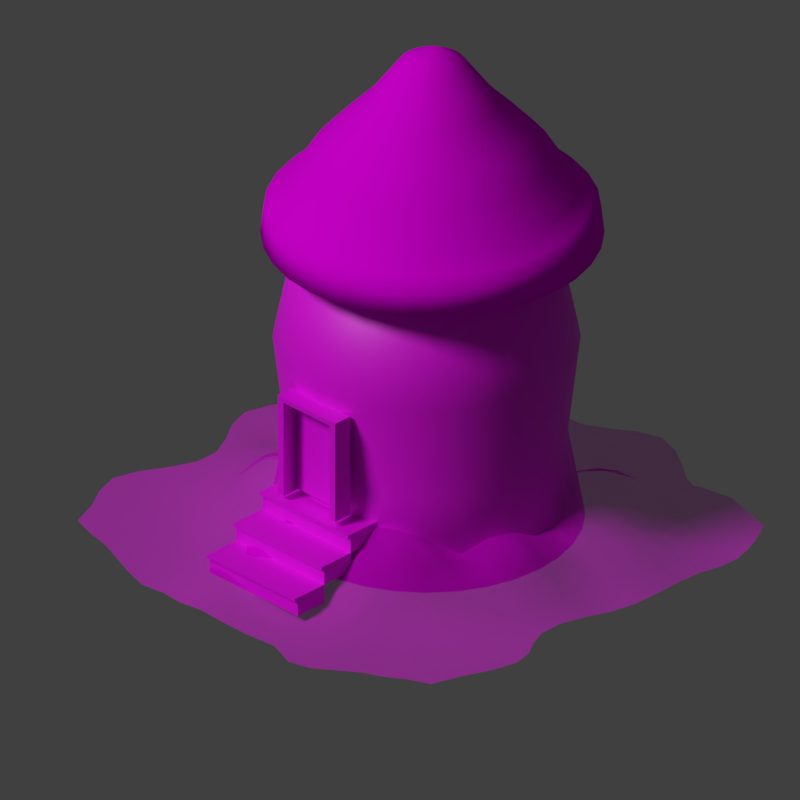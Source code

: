 # Source: granary.blend  (saved by Blender 2.90.8; exported with 4.5.12 LTS)
import bpy
from mathutils import Matrix  # noqa: F401  (used for matrix-valued properties, if any)

bpy.ops.wm.read_factory_settings(use_empty=True)
scene = bpy.context.scene
scene.name = 'Scene'

# ---- collections
col_collection_1 = bpy.data.collections.new('Collection 1'); scene.collection.children.link(col_collection_1)
col_collection_2 = bpy.data.collections.new('Collection 2'); scene.collection.children.link(col_collection_2)
col_collection_3 = bpy.data.collections.new('Collection 3'); scene.collection.children.link(col_collection_3)
col_collection_4 = bpy.data.collections.new('Collection 4'); scene.collection.children.link(col_collection_4)

# ---- images (referenced by path relative to the original .blend; pixels are not part of the script)
import os
ASSET_DIR = os.environ.get("B2B_ASSET_DIR", "")  # directory of the original .blend (textures are referenced by path, not embedded)
HERE = os.path.dirname(os.path.abspath(__file__))  # packed textures are extracted next to this script under _unpacked/

def load_image(name, relpath, width, height, colorspace="sRGB"):
    """Load a texture the original file referenced (path relative to the .blend, or extracted next to this script)."""
    p = next((c for c in (os.path.join(HERE, relpath), os.path.join(ASSET_DIR, relpath)) if relpath and os.path.exists(c)), "")
    if p:
        img = bpy.data.images.load(p, check_existing=True)
        img.name = name
    else:  # same state as the original file: an image datablock whose file is absent (Cycles renders it pink)
        img = bpy.data.images.new(name, width, height)
        img.source = "FILE"
        img.filepath = "//" + (relpath or name)
    img.colorspace_settings.name = colorspace
    return img
img_wood2_png = load_image('wood2.png', 'wood2.png', 1024, 1024, 'sRGB')
img_wood_png = load_image('wood.png', 'wood.png', 1024, 1024, 'sRGB')
img_ground_png = load_image('ground.png', 'ground.png', 1024, 1024, 'sRGB')
img_roof_png = load_image('roof.png', 'roof.png', 1024, 1024, 'sRGB')

# ---- materials (node trees are filled in below, after node groups)
mat_material_003 = bpy.data.materials.new('Material.003')
mat_material_003.use_transparent_shadow = False
mat_material = bpy.data.materials.new('Material')
mat_material.use_transparent_shadow = False
mat_material_004 = bpy.data.materials.new('Material.004')
mat_material_004.surface_render_method = 'BLENDED'
mat_material_004.blend_method = 'BLEND'
mat_material_002 = bpy.data.materials.new('Material.002')
mat_material_002.use_transparent_shadow = False
mat_material_001 = bpy.data.materials.new('Material.001')
mat_material_001.use_transparent_shadow = False

# ---- node groups
ng_auto_smooth = bpy.data.node_groups.new('Auto Smooth', 'GeometryNodeTree')
_s = ng_auto_smooth.interface.new_socket(name='Geometry', in_out='OUTPUT', socket_type='NodeSocketGeometry')
_s = ng_auto_smooth.interface.new_socket(name='Geometry', in_out='INPUT', socket_type='NodeSocketGeometry')
_s = ng_auto_smooth.interface.new_socket(name='Angle', in_out='INPUT', socket_type='NodeSocketFloat')
_s.subtype = 'ANGLE'
_s.min_value = 0.0
_s.max_value = 3.142
ng_auto_smooth.is_modifier = True
_N = ng_auto_smooth.nodes; _L = ng_auto_smooth.links
n0 = _N.new('NodeGroupOutput'); n0.name = 'Group Output'; n0.location = (480, -100)
n1 = _N.new('NodeGroupInput'); n1.name = 'Group Input'; n1.location = (-420, -300)
n2 = _N.new('NodeGroupInput'); n2.name = 'Group Input.001'; n2.location = (-60, -100)
n3 = _N.new('GeometryNodeSetShadeSmooth'); n3.name = 'Set Shade Smooth'; n3.location = (120, -100)
n3.domain = 'EDGE'
n4 = _N.new('GeometryNodeSetShadeSmooth'); n4.name = 'Set Shade Smooth.001'; n4.location = (300, -100)
n5 = _N.new('GeometryNodeInputMeshEdgeAngle'); n5.name = 'Edge Angle'; n5.location = (-420, -220)
n6 = _N.new('GeometryNodeInputEdgeSmooth'); n6.name = 'Is Edge Smooth'; n6.location = (-60, -160)
n7 = _N.new('GeometryNodeInputShadeSmooth'); n7.name = 'Is Face Smooth'; n7.location = (-240, -340)
n8 = _N.new('FunctionNodeBooleanMath'); n8.name = 'Boolean Math'; n8.location = (-60, -220)
n9 = _N.new('FunctionNodeCompare'); n9.name = 'Compare'; n9.location = (-240, -180)
n9.operation = 'LESS_EQUAL'
_L.new(n5.outputs[0], n9.inputs[0])
_L.new(n4.outputs[0], n0.inputs[0])
_L.new(n1.outputs[1], n9.inputs[1])
_L.new(n9.outputs[0], n8.inputs[0])
_L.new(n7.outputs[0], n8.inputs[1])
_L.new(n2.outputs[0], n3.inputs[0])
_L.new(n6.outputs[0], n3.inputs[1])
_L.new(n3.outputs[0], n4.inputs[0])
_L.new(n8.outputs[0], n3.inputs[2])
n0.is_active_output = True

# ---- material node trees
mat_material_003.use_nodes = True; mat_material_003.node_tree.nodes.clear()
_N = mat_material_003.node_tree.nodes; _L = mat_material_003.node_tree.links
n0 = _N.new('ShaderNodeBsdfPrincipled'); n0.name = 'Principled BSDF'; n0.location = (10, 300)
n0.distribution = 'GGX'
n0.subsurface_method = 'BURLEY'
n0.inputs[3].default_value = 1.45
n0.inputs[27].default_value = (0.0, 0.0, 0.0, 1.0)
n0.inputs[28].default_value = 1.0
n1 = _N.new('ShaderNodeOutputMaterial'); n1.name = 'Material Output'; n1.location = (300, 300)
n2 = _N.new('ShaderNodeTexImage'); n2.name = 'Image Texture'; n2.location = (-280, 260)
n2.image = img_wood2_png
_L.new(n0.outputs[0], n1.inputs[0])
_L.new(n2.outputs[0], n0.inputs[0])
n1.is_active_output = True
mat_material.use_nodes = True; mat_material.node_tree.nodes.clear()
_N = mat_material.node_tree.nodes; _L = mat_material.node_tree.links
n0 = _N.new('ShaderNodeBsdfPrincipled'); n0.name = 'Principled BSDF'; n0.location = (10, 300)
n0.distribution = 'GGX'
n0.subsurface_method = 'BURLEY'
n0.inputs[3].default_value = 1.45
n0.inputs[27].default_value = (0.0, 0.0, 0.0, 1.0)
n0.inputs[28].default_value = 1.0
n1 = _N.new('ShaderNodeOutputMaterial'); n1.name = 'Material Output'; n1.location = (300, 300)
n2 = _N.new('ShaderNodeTexImage'); n2.name = 'Image Texture'; n2.location = (-280, 260)
n2.image = img_wood_png
_L.new(n0.outputs[0], n1.inputs[0])
_L.new(n2.outputs[0], n0.inputs[0])
n1.is_active_output = True
mat_material_004.use_nodes = True; mat_material_004.node_tree.nodes.clear()
_N = mat_material_004.node_tree.nodes; _L = mat_material_004.node_tree.links
n0 = _N.new('ShaderNodeBsdfPrincipled'); n0.name = 'Principled BSDF'; n0.location = (10, 300)
n0.distribution = 'GGX'
n0.subsurface_method = 'BURLEY'
n0.inputs[3].default_value = 1.45
n0.inputs[4].default_value = 0.533
n0.inputs[13].default_value = 0.0
n0.inputs[27].default_value = (0.0, 0.0, 0.0, 1.0)
n0.inputs[28].default_value = 1.0
n1 = _N.new('ShaderNodeOutputMaterial'); n1.name = 'Material Output'; n1.location = (300, 300)
n2 = _N.new('ShaderNodeTexImage'); n2.name = 'Image Texture'; n2.location = (-280, 260)
n2.image = img_ground_png
_L.new(n0.outputs[0], n1.inputs[0])
_L.new(n2.outputs[0], n0.inputs[0])
n1.is_active_output = True
mat_material_002.use_nodes = True; mat_material_002.node_tree.nodes.clear()
_N = mat_material_002.node_tree.nodes; _L = mat_material_002.node_tree.links
n0 = _N.new('ShaderNodeBsdfPrincipled'); n0.name = 'Principled BSDF'; n0.location = (10, 300)
n0.distribution = 'GGX'
n0.subsurface_method = 'BURLEY'
n0.inputs[3].default_value = 1.45
n0.inputs[27].default_value = (0.0, 0.0, 0.0, 1.0)
n0.inputs[28].default_value = 1.0
n1 = _N.new('ShaderNodeOutputMaterial'); n1.name = 'Material Output'; n1.location = (300, 300)
n2 = _N.new('ShaderNodeTexImage'); n2.name = 'Image Texture'; n2.location = (-280, 260)
n2.image = img_wood2_png
_L.new(n0.outputs[0], n1.inputs[0])
_L.new(n2.outputs[0], n0.inputs[0])
n1.is_active_output = True
mat_material_001.use_nodes = True; mat_material_001.node_tree.nodes.clear()
_N = mat_material_001.node_tree.nodes; _L = mat_material_001.node_tree.links
n0 = _N.new('ShaderNodeBsdfPrincipled'); n0.name = 'Principled BSDF'; n0.location = (10, 300)
n0.distribution = 'GGX'
n0.subsurface_method = 'BURLEY'
n0.inputs[2].default_value = 0.8869
n0.inputs[3].default_value = 1.45
n0.inputs[13].default_value = 0.01095
n0.inputs[27].default_value = (0.0, 0.0, 0.0, 1.0)
n0.inputs[28].default_value = 1.0
n1 = _N.new('ShaderNodeOutputMaterial'); n1.name = 'Material Output'; n1.location = (300, 300)
n2 = _N.new('ShaderNodeTexImage'); n2.name = 'Image Texture'; n2.location = (-280, 260)
n2.image = img_roof_png
_L.new(n0.outputs[0], n1.inputs[0])
_L.new(n2.outputs[0], n0.inputs[0])
n1.is_active_output = True

# ---- world
world_world = bpy.data.worlds.new('World'); scene.world = world_world
world_world.color = (0.05088, 0.05088, 0.05088)
world_world.use_sun_shadow = False
world_world.sun_shadow_jitter_overblur = 0.0
world_world.cycles.sampling_method = 'MANUAL'

# ---- cameras
cam_camera = bpy.data.cameras.new('Camera')
cam_camera.type = 'ORTHO'
cam_camera.clip_end = 100.0
cam_camera.lens = 35.0
cam_camera.sensor_width = 32.0
cam_camera.sensor_height = 18.0
cam_camera.ortho_scale = 19.01
cam_camera.dof.focus_distance = 0.0
cam_camera.dof.aperture_fstop = 128.0

# ---- lights
light_sun = bpy.data.lights.new('Sun', 'SUN')
light_sun.transmission_factor = 0.0
light_sun.angle = 0.2483
light_sun.energy = 1.5
light_sun.shadow_soft_size = 0.125
light_sun.shadow_cascade_exponent = 0.214
light_sun.shadow_cascade_fade = 0.1892

# ---- meshes
me_stairs = bpy.data.meshes.new('Stairs')
me_stairs.from_pydata([(0.0, 0.0, 0.0), (0.0, 0.0, 0.14), (0.5, 0.0, 0.14), (0.5, 0.0, 0.0), (0.0, 0.03, 0.0), (0.0, 0.03, 0.14), (0.5, 0.03, 0.14), (0.5, 0.03, 0.0), (0.5, 0.3, 0.14), (0.5, 0.3, 0.0), (0.0, -0.03, 0.14), (0.0, 0.3, 0.14), (0.5, -0.03, 0.14), (0.0, -0.03, 0.17), (0.5, -0.03, 0.17), (0.0, 0.3, 0.17), (0.0, 0.3, 0.31), (0.5, 0.3, 0.31), (0.5, 0.3, 0.17), (0.0, 0.33, 0.17), (0.0, 0.33, 0.31), (0.5, 0.33, 0.31), (0.5, 0.33, 0.17), (0.5, 0.6, 0.17), (0.0, 0.27, 0.31), (0.0, 0.6, 0.31), (0.5, 0.6, 0.31), (0.5, 0.27, 0.31), (0.0, 0.27, 0.34), (0.0, 0.6, 0.34), (0.5, 0.6, 0.34), (0.5, 0.27, 0.34), (0.0, 0.6, 0.48), (0.5, 0.6, 0.48), (0.0, 0.63, 0.34), (0.0, 0.63, 0.48), (0.5, 0.63, 0.48), (0.5, 0.63, 0.34), (0.5, 0.9, 0.48), (0.5, 0.9, 0.34), (0.0, 0.57, 0.48), (0.0, 0.9, 0.48), (0.5, 0.57, 0.48), (0.0, 0.57, 0.51), (0.0, 0.9, 0.51), (0.5, 0.9, 0.51), (0.5, 0.57, 0.51)], [], [(0, 3, 2, 1), (4, 5, 6, 7), (0, 4, 7, 3), (1, 2, 6, 5), (0, 1, 5, 4), (3, 7, 6, 2), (7, 6, 8, 9), (10, 11, 8, 12), (13, 14, 18, 15), (10, 12, 14, 13), (11, 15, 18, 8), (12, 8, 18, 14), (15, 18, 17, 16), (19, 20, 21, 22), (15, 19, 22, 18), (16, 17, 21, 20), (15, 16, 20, 19), (18, 22, 21, 17), (22, 21, 26, 23), (24, 25, 26, 27), (28, 31, 30, 29), (24, 27, 31, 28), (25, 29, 30, 26), (27, 26, 30, 31), (29, 30, 33, 32), (34, 35, 36, 37), (29, 34, 37, 30), (32, 33, 36, 35), (29, 32, 35, 34), (30, 37, 36, 33), (37, 39, 38, 36), (40, 41, 38, 42), (43, 46, 45, 44), (40, 42, 46, 43), (41, 44, 45, 38), (42, 38, 45, 46)])
_uv = me_stairs.uv_layers.new(name='UVMap')
_uv.uv.foreach_set('vector', [0.6735, 0.1889, 0.6735, 2.252e-08, 0.7687, 0.0, 0.7687, 0.1889, 0.9592, 0.1889, 0.8639, 0.1889, 0.8639, 2.252e-08, 0.9592, 0.0, 0.3265, 0.5667, 0.3061, 0.5667, 0.3061, 0.3778, 0.3265, 0.3778, 0.2857, 0.5667, 0.2857, 0.3778, 0.3061, 0.3778, 0.3061, 0.5667, 0.5714, 0.4307, 0.5714, 0.3778, 0.5918, 0.3778, 0.5918, 0.4307, 0.5918, 0.3778, 0.6122, 0.3778, 0.6122, 0.4307, 0.5918, 0.4307, 0.1905, 0.4798, 0.09524, 0.4798, 0.09524, 0.3778, 0.1905, 0.3778, 0.2245, 0.3778, 0.0, 0.3778, 2.027e-08, 0.1889, 0.2245, 0.1889, 0.6735, 0.0, 0.6735, 0.1889, 0.449, 0.1889, 0.449, 3.913e-08, 0.9592, 0.3778, 0.9592, 0.1889, 0.9796, 0.1889, 0.9796, 0.3778, 0.4286, 0.5667, 0.4082, 0.5667, 0.4082, 0.3778, 0.4286, 0.3778, 0.4694, 0.5024, 0.4694, 0.3778, 0.4898, 0.3778, 0.4898, 0.5024, 0.6735, 0.3778, 0.6735, 0.1889, 0.7687, 0.1889, 0.7687, 0.3778, 0.9592, 0.3778, 0.8639, 0.3778, 0.8639, 0.1889, 0.9592, 0.1889, 0.4082, 0.5667, 0.3878, 0.5667, 0.3878, 0.3778, 0.4082, 0.3778, 0.3673, 0.5667, 0.3673, 0.3778, 0.3878, 0.3778, 0.3878, 0.5667, 0.551, 0.4307, 0.551, 0.3778, 0.5714, 0.3778, 0.5714, 0.4307, 0.551, 0.4307, 0.5306, 0.4307, 0.5306, 0.3778, 0.551, 0.3778, 0.2857, 0.4798, 0.1905, 0.4798, 0.1905, 0.3778, 0.2857, 0.3778, 0.449, 0.3778, 0.2245, 0.3778, 0.2245, 0.1889, 0.449, 0.1889, 0.2245, 0.0, 0.2245, 0.1889, 8.109e-08, 0.1889, 0.0, 3.913e-08, 0.9796, 0.1889, 0.9796, 0.0, 1.0, 0.0, 1.0, 0.1889, 1.0, 0.3778, 0.9796, 0.3778, 0.9796, 0.1889, 1.0, 0.1889, 0.5102, 0.3778, 0.5102, 0.5024, 0.4898, 0.5024, 0.4898, 0.3778, 0.7687, 0.1889, 0.7687, 4.503e-08, 0.8639, 0.0, 0.8639, 0.1889, 0.8639, 0.3778, 0.7687, 0.3778, 0.7687, 0.1889, 0.8639, 0.1889, 0.3469, 0.5667, 0.3265, 0.5667, 0.3265, 0.3778, 0.3469, 0.3778, 0.3469, 0.5667, 0.3469, 0.3778, 0.3673, 0.3778, 0.3673, 0.5667, 0.5102, 0.4307, 0.5102, 0.3778, 0.5306, 0.3778, 0.5306, 0.4307, 0.09524, 0.3778, 0.09524, 0.3891, 0.0, 0.3891, 0.0, 0.3778, 0.09524, 0.3891, 0.09524, 0.4911, 1.014e-07, 0.4911, 0.0, 0.3891, 0.6735, 0.3778, 0.449, 0.3778, 0.449, 0.1889, 0.6735, 0.1889, 0.449, 0.0, 0.449, 0.1889, 0.2245, 0.1889, 0.2245, 3.913e-08, 0.9592, 0.1889, 0.9592, 0.0, 0.9796, 0.0, 0.9796, 0.1889, 0.449, 0.5667, 0.4286, 0.5667, 0.4286, 0.3778, 0.449, 0.3778, 0.449, 0.5024, 0.449, 0.3778, 0.4694, 0.3778, 0.4694, 0.5024])
me_stairs.materials.append(mat_material_003)
me_stairs.use_remesh_preserve_volume = False
me_stairs.use_remesh_preserve_attributes = False
me_stairs.use_mirror_vertex_groups = False
me_stairs.update()
me_cylinder_001 = bpy.data.meshes.new('Cylinder.001')
me_cylinder_001.from_pydata([(0.0, 1.0, -1.0), (1.602e-08, 0.828, 1.0), (0.1951, 0.9808, -1.0), (0.1615, 0.8121, 1.0), (0.3827, 0.9239, -1.0), (0.3169, 0.7649, 1.0), (0.5556, 0.8315, -1.0), (0.46, 0.6884, 1.0), (0.7071, 0.7071, -1.0), (0.5855, 0.5855, 1.0), (0.8315, 0.5556, -1.0), (0.6884, 0.46, 1.0), (0.9239, 0.3827, -1.0), (0.7649, 0.3169, 1.0), (0.9808, 0.1951, -1.0), (0.8121, 0.1615, 1.0), (1.0, 7.55e-08, -1.0), (0.828, 1.231e-07, 1.0), (0.9808, -0.1951, -1.0), (0.8121, -0.1615, 1.0), (0.9239, -0.3827, -1.0), (0.7649, -0.3169, 1.0), (0.8315, -0.5556, -1.0), (0.6884, -0.46, 1.0), (0.7071, -0.7071, -1.0), (0.5855, -0.5855, 1.0), (0.5556, -0.8315, -1.0), (0.46, -0.6884, 1.0), (0.3827, -0.9239, -1.0), (0.3169, -0.7649, 1.0), (0.1951, -0.9808, -1.0), (0.1615, -0.8121, 1.0), (-3.258e-07, -1.0, -1.0), (-2.538e-07, -0.828, 1.0), (-0.1951, -0.9808, -1.0), (-0.1615, -0.8121, 1.0), (-0.3827, -0.9239, -1.0), (-0.3169, -0.7649, 1.0), (-0.5556, -0.8315, -1.0), (-0.46, -0.6884, 1.0), (-0.7071, -0.7071, -1.0), (-0.5855, -0.5855, 1.0), (-0.8315, -0.5556, -1.0), (-0.6884, -0.46, 1.0), (-0.9239, -0.3827, -1.0), (-0.7649, -0.3168, 1.0), (-0.9808, -0.1951, -1.0), (-0.8121, -0.1615, 1.0), (-1.0, 9.656e-07, -1.0), (-0.828, 8.6e-07, 1.0), (-0.9808, 0.1951, -1.0), (-0.8121, 0.1615, 1.0), (-0.9239, 0.3827, -1.0), (-0.7649, 0.3169, 1.0), (-0.8315, 0.5556, -1.0), (-0.6884, 0.46, 1.0), (-0.7071, 0.7071, -1.0), (-0.5855, 0.5855, 1.0), (-0.5556, 0.8315, -1.0), (-0.46, 0.6884, 1.0), (-0.3827, 0.9239, -1.0), (-0.3168, 0.7649, 1.0), (-0.1951, 0.9808, -1.0), (-0.1615, 0.8121, 1.0), (3.074e-08, 0.8908, -0.3881), (0.1738, 0.8737, -0.3881), (0.3409, 0.823, -0.3881), (0.4949, 0.7407, -0.3881), (0.6299, 0.6299, -0.3881), (0.7407, 0.4949, -0.3881), (0.823, 0.3409, -0.3881), (0.8737, 0.1738, -0.3881), (0.8908, 6.853e-08, -0.3881), (0.8737, -0.1738, -0.3881), (0.823, -0.3409, -0.3881), (0.7407, -0.4949, -0.3881), (0.6299, -0.6299, -0.3881), (0.4949, -0.7407, -0.3881), (0.3409, -0.823, -0.3881), (0.1738, -0.8737, -0.3881), (-2.595e-07, -0.8908, -0.3881), (-0.1738, -0.8737, -0.3881), (-0.3409, -0.823, -0.3881), (-0.4949, -0.7407, -0.3881), (-0.6299, -0.6299, -0.3881), (-0.7407, -0.4949, -0.3881), (-0.823, -0.3409, -0.3881), (-0.8737, -0.1738, -0.3881), (-0.8908, 8.615e-07, -0.3881), (-0.8737, 0.1738, -0.3881), (-0.823, 0.3409, -0.3881), (-0.7407, 0.4949, -0.3881), (-0.6299, 0.6299, -0.3881), (-0.4949, 0.7407, -0.3881), (-0.3409, 0.823, -0.3881), (-0.1738, 0.8737, -0.3881), (7.239e-10, 0.9712, 0.2929), (0.1895, 0.9525, 0.2929), (0.3717, 0.8973, 0.2929), (0.5396, 0.8075, 0.2929), (0.6867, 0.6867, 0.2929), (0.8075, 0.5396, 0.2929), (0.8973, 0.3717, 0.2929), (0.9525, 0.1895, 0.2929), (0.9712, 8.315e-08, 0.2929), (0.9525, -0.1895, 0.2929), (0.8973, -0.3717, 0.2929), (0.8075, -0.5396, 0.2929), (0.6867, -0.6867, 0.2929), (0.5396, -0.8075, 0.2929), (0.3717, -0.8973, 0.2929), (0.1895, -0.9525, 0.2929), (-3.157e-07, -0.9712, 0.2929), (-0.1895, -0.9525, 0.2929), (-0.3717, -0.8973, 0.2929), (-0.5396, -0.8075, 0.2929), (-0.6867, -0.6867, 0.2929), (-0.8075, -0.5396, 0.2929), (-0.8973, -0.3717, 0.2929), (-0.9525, -0.1895, 0.2929), (-0.9712, 9.476e-07, 0.2929), (-0.9525, 0.1895, 0.2929), (-0.8973, 0.3717, 0.2929), (-0.8075, 0.5396, 0.2929), (-0.6867, 0.6867, 0.2929), (-0.5396, 0.8075, 0.2929), (-0.3717, 0.8973, 0.2929), (-0.1895, 0.9525, 0.2929)], [], [(96, 1, 3, 97), (97, 3, 5, 98), (98, 5, 7, 99), (99, 7, 9, 100), (100, 9, 11, 101), (101, 11, 13, 102), (102, 13, 15, 103), (103, 15, 17, 104), (104, 17, 19, 105), (105, 19, 21, 106), (106, 21, 23, 107), (107, 23, 25, 108), (108, 25, 27, 109), (109, 27, 29, 110), (110, 29, 31, 111), (111, 31, 33, 112), (112, 33, 35, 113), (113, 35, 37, 114), (114, 37, 39, 115), (115, 39, 41, 116), (116, 41, 43, 117), (117, 43, 45, 118), (118, 45, 47, 119), (119, 47, 49, 120), (120, 49, 51, 121), (121, 51, 53, 122), (122, 53, 55, 123), (123, 55, 57, 124), (124, 57, 59, 125), (125, 59, 61, 126), (3, 1, 63, 61, 59, 57, 55, 53, 51, 49, 47, 45, 43, 41, 39, 37, 35, 33, 31, 29, 27, 25, 23, 21, 19, 17, 15, 13, 11, 9, 7, 5), (126, 61, 63, 127), (127, 63, 1, 96), (0, 2, 4, 6, 8, 10, 12, 14, 16, 18, 20, 22, 24, 26, 28, 30, 32, 34, 36, 38, 40, 42, 44, 46, 48, 50, 52, 54, 56, 58, 60, 62), (62, 95, 64, 0), (60, 94, 95, 62), (58, 93, 94, 60), (56, 92, 93, 58), (54, 91, 92, 56), (52, 90, 91, 54), (50, 89, 90, 52), (48, 88, 89, 50), (46, 87, 88, 48), (44, 86, 87, 46), (42, 85, 86, 44), (40, 84, 85, 42), (38, 83, 84, 40), (36, 82, 83, 38), (34, 81, 82, 36), (32, 80, 81, 34), (30, 79, 80, 32), (28, 78, 79, 30), (26, 77, 78, 28), (24, 76, 77, 26), (22, 75, 76, 24), (20, 74, 75, 22), (18, 73, 74, 20), (16, 72, 73, 18), (14, 71, 72, 16), (12, 70, 71, 14), (10, 69, 70, 12), (8, 68, 69, 10), (6, 67, 68, 8), (4, 66, 67, 6), (2, 65, 66, 4), (0, 64, 65, 2), (95, 127, 96, 64), (94, 126, 127, 95), (93, 125, 126, 94), (92, 124, 125, 93), (91, 123, 124, 92), (90, 122, 123, 91), (89, 121, 122, 90), (88, 120, 121, 89), (87, 119, 120, 88), (86, 118, 119, 87), (85, 117, 118, 86), (84, 116, 117, 85), (83, 115, 116, 84), (82, 114, 115, 83), (81, 113, 114, 82), (80, 112, 113, 81), (79, 111, 112, 80), (78, 110, 111, 79), (77, 109, 110, 78), (76, 108, 109, 77), (75, 107, 108, 76), (74, 106, 107, 75), (73, 105, 106, 74), (72, 104, 105, 73), (71, 103, 104, 72), (70, 102, 103, 71), (69, 101, 102, 70), (68, 100, 101, 69), (67, 99, 100, 68), (66, 98, 99, 67), (65, 97, 98, 66), (64, 96, 97, 65)])
me_cylinder_001.polygons.foreach_set('use_smooth', [True] * 98)
_uv = me_cylinder_001.uv_layers.new(name='UVMap')
_uv.uv.foreach_set('vector', [0.5, 0.864, 0.5, 1.681, 0.6385, 1.681, 0.6625, 0.864, 0.6625, 0.864, 0.6385, 1.681, 0.7717, 1.681, 0.8188, 0.864, 0.8188, 0.864, 0.7717, 1.681, 0.8945, 1.681, 0.9628, 0.864, 0.9628, 0.864, 0.8945, 1.681, 1.002, 1.681, 1.089, 0.864, 1.089, 0.864, 1.002, 1.681, 0.8945, 1.681, 0.9628, 0.864, 0.9628, 0.864, 0.8945, 1.681, 0.7717, 1.681, 0.8187, 0.864, 0.8187, 0.864, 0.7717, 1.681, 0.6385, 1.681, 0.6625, 0.864, 0.6625, 0.864, 0.6385, 1.681, 0.5, 1.681, 0.5, 0.864, 0.5, 0.864, 0.5, 1.681, 0.3615, 1.681, 0.3375, 0.864, 0.3375, 0.864, 0.3615, 1.681, 0.2283, 1.681, 0.1812, 0.864, 0.1812, 0.864, 0.2283, 1.681, 0.1055, 1.681, 0.03725, 0.864, 0.03725, 0.864, 0.1055, 1.681, -0.002119, 1.681, -0.08897, 0.864, 1.089, 0.864, 1.002, 1.681, 0.8945, 1.681, 0.9628, 0.864, 0.9628, 0.864, 0.8945, 1.681, 0.7717, 1.681, 0.8187, 0.864, 0.8187, 0.864, 0.7717, 1.681, 0.6385, 1.681, 0.6625, 0.864, 0.6625, 0.864, 0.6385, 1.681, 0.5, 1.681, 0.5, 0.864, 0.5, 0.864, 0.5, 1.681, 0.3615, 1.681, 0.3375, 0.864, 0.3375, 0.864, 0.3615, 1.681, 0.2283, 1.681, 0.1812, 0.864, 0.1812, 0.864, 0.2283, 1.681, 0.1055, 1.681, 0.03725, 0.864, 0.03725, 0.864, 0.1055, 1.681, -0.002119, 1.681, -0.08897, 0.864, -0.08897, 0.864, -0.002119, 1.681, 0.1055, 1.681, 0.03725, 0.864, 0.03725, 0.864, 0.1055, 1.681, 0.2283, 1.681, 0.1813, 0.864, 0.1813, 0.864, 0.2283, 1.681, 0.3615, 1.681, 0.3375, 0.864, 0.3375, 0.864, 0.3615, 1.681, 0.5, 1.681, 0.5, 0.864, 0.5, 0.864, 0.5, 1.681, 0.6385, 1.681, 0.6625, 0.864, 0.6625, 0.864, 0.6385, 1.681, 0.7717, 1.681, 0.8188, 0.864, 0.8188, 0.864, 0.7717, 1.681, 0.8945, 1.681, 0.9628, 0.864, 0.9628, 0.864, 0.8945, 1.681, 1.002, 1.681, 1.089, 0.864, -0.08897, 0.864, -0.002119, 1.681, 0.1055, 1.681, 0.03725, 0.864, 0.03725, 0.864, 0.1055, 1.681, 0.2283, 1.681, 0.1813, 0.864, 0.6385, 1.428, 0.5, 1.446, 0.3615, 1.428, 0.2283, 1.373, 0.1055, 1.285, -0.002119, 1.166, -0.09043, 1.021, -0.1561, 0.8558, -0.1965, 0.6764, -0.2101, 0.4898, -0.1965, 0.3033, -0.1561, 0.1239, -0.09043, -0.04145, -0.002119, -0.1864, 0.1055, -0.3053, 0.2283, -0.3937, 0.3615, -0.4481, 0.5, -0.4665, 0.6385, -0.4481, 0.7717, -0.3937, 0.8945, -0.3053, 1.002, -0.1864, 1.09, -0.04145, 1.156, 0.1239, 1.196, 0.3033, 1.21, 0.4898, 1.196, 0.6764, 1.156, 0.8558, 1.09, 1.021, 1.002, 1.166, 0.8945, 1.285, 0.7717, 1.373, 0.1813, 0.864, 0.2283, 1.681, 0.3615, 1.681, 0.3375, 0.864, 0.3375, 0.864, 0.3615, 1.681, 0.5, 1.681, 0.5, 0.864, 0.5, 1.645, 0.6673, 1.623, 0.8282, 1.557, 0.9765, 1.45, 1.106, 1.307, 1.213, 1.131, 1.292, 0.9318, 1.341, 0.7151, 1.358, 0.4898, 1.341, 0.2645, 1.292, 0.04784, 1.213, -0.1518, 1.106, -0.3269, 0.9765, -0.4705, 0.8282, -0.5772, 0.6673, -0.6429, 0.5, -0.6651, 0.3327, -0.6429, 0.1718, -0.5772, 0.02352, -0.4705, -0.1064, -0.3269, -0.2131, -0.1518, -0.2924, 0.04784, -0.3412, 0.2645, -0.3576, 0.4898, -0.3412, 0.7151, -0.2924, 0.9318, -0.2131, 1.131, -0.1064, 1.307, 0.02352, 1.45, 0.1718, 1.557, 0.3327, 1.623, 0.3327, -0.6292, 0.351, 0.07752, 0.5, 0.07752, 0.5, -0.6292, 0.1718, -0.6292, 0.2076, 0.07752, 0.351, 0.07752, 0.3327, -0.6292, 0.02352, -0.6292, 0.07554, 0.07752, 0.2076, 0.07752, 0.1718, -0.6292, -0.1064, -0.6292, -0.04024, 0.07752, 0.07554, 0.07752, 0.02352, -0.6292, 0.9765, -0.6292, 0.9245, 0.07752, 1.04, 0.07752, 1.106, -0.6292, 0.8282, -0.6292, 0.7924, 0.07752, 0.9245, 0.07752, 0.9765, -0.6292, 0.6673, -0.6292, 0.6491, 0.07752, 0.7924, 0.07752, 0.8282, -0.6292, 0.5, -0.6292, 0.5, 0.07752, 0.6491, 0.07752, 0.6673, -0.6292, 0.3327, -0.6292, 0.3509, 0.07752, 0.5, 0.07752, 0.5, -0.6292, 0.1718, -0.6292, 0.2076, 0.07752, 0.3509, 0.07752, 0.3327, -0.6292, 0.02352, -0.6292, 0.07554, 0.07752, 0.2076, 0.07752, 0.1718, -0.6292, -0.1064, -0.6292, -0.04024, 0.07752, 0.07554, 0.07752, 0.02352, -0.6292, 0.02352, -0.6292, 0.07554, 0.07752, -0.04024, 0.07752, -0.1064, -0.6292, 0.1718, -0.6292, 0.2076, 0.07752, 0.07554, 0.07752, 0.02352, -0.6292, 0.3327, -0.6292, 0.3509, 0.07752, 0.2076, 0.07752, 0.1718, -0.6292, 0.5, -0.6292, 0.5, 0.07752, 0.3509, 0.07752, 0.3327, -0.6292, 0.6673, -0.6292, 0.6491, 0.07752, 0.5, 0.07752, 0.5, -0.6292, 0.8282, -0.6292, 0.7924, 0.07752, 0.6491, 0.07752, 0.6673, -0.6292, 0.9765, -0.6292, 0.9245, 0.07752, 0.7924, 0.07752, 0.8282, -0.6292, 1.106, -0.6292, 1.04, 0.07752, 0.9245, 0.07752, 0.9765, -0.6292, 0.02352, -0.6292, 0.07554, 0.07752, -0.04024, 0.07752, -0.1064, -0.6292, 0.1718, -0.6292, 0.2076, 0.07752, 0.07554, 0.07752, 0.02352, -0.6292, 0.3327, -0.6292, 0.3509, 0.07752, 0.2076, 0.07752, 0.1718, -0.6292, 0.5, -0.6292, 0.5, 0.07752, 0.3509, 0.07752, 0.3327, -0.6292, 0.6673, -0.6292, 0.6491, 0.07752, 0.5, 0.07752, 0.5, -0.6292, 0.8282, -0.6292, 0.7924, 0.07752, 0.6491, 0.07752, 0.6673, -0.6292, 0.9765, -0.6292, 0.9245, 0.07752, 0.7924, 0.07752, 0.8282, -0.6292, 1.106, -0.6292, 1.04, 0.07752, 0.9245, 0.07752, 0.9765, -0.6292, 0.9765, -0.6292, 0.9245, 0.07752, 1.04, 0.07752, 1.106, -0.6292, 0.8282, -0.6292, 0.7924, 0.07752, 0.9245, 0.07752, 0.9765, -0.6292, 0.6673, -0.6292, 0.6491, 0.07752, 0.7924, 0.07752, 0.8282, -0.6292, 0.5, -0.6292, 0.5, 0.07752, 0.6491, 0.07752, 0.6673, -0.6292, 0.351, 0.07752, 0.3375, 0.864, 0.5, 0.864, 0.5, 0.07752, 0.2076, 0.07752, 0.1813, 0.864, 0.3375, 0.864, 0.351, 0.07752, 0.07554, 0.07752, 0.03725, 0.864, 0.1813, 0.864, 0.2076, 0.07752, -0.04024, 0.07752, -0.08897, 0.864, 0.03725, 0.864, 0.07554, 0.07752, 0.9245, 0.07752, 0.9628, 0.864, 1.089, 0.864, 1.04, 0.07752, 0.7924, 0.07752, 0.8188, 0.864, 0.9628, 0.864, 0.9245, 0.07752, 0.6491, 0.07752, 0.6625, 0.864, 0.8188, 0.864, 0.7924, 0.07752, 0.5, 0.07752, 0.5, 0.864, 0.6625, 0.864, 0.6491, 0.07752, 0.3509, 0.07752, 0.3375, 0.864, 0.5, 0.864, 0.5, 0.07752, 0.2076, 0.07752, 0.1813, 0.864, 0.3375, 0.864, 0.3509, 0.07752, 0.07554, 0.07752, 0.03725, 0.864, 0.1813, 0.864, 0.2076, 0.07752, -0.04024, 0.07752, -0.08897, 0.864, 0.03725, 0.864, 0.07554, 0.07752, 0.07554, 0.07752, 0.03725, 0.864, -0.08897, 0.864, -0.04024, 0.07752, 0.2076, 0.07752, 0.1812, 0.864, 0.03725, 0.864, 0.07554, 0.07752, 0.3509, 0.07752, 0.3375, 0.864, 0.1812, 0.864, 0.2076, 0.07752, 0.5, 0.07752, 0.5, 0.864, 0.3375, 0.864, 0.3509, 0.07752, 0.6491, 0.07752, 0.6625, 0.864, 0.5, 0.864, 0.5, 0.07752, 0.7924, 0.07752, 0.8187, 0.864, 0.6625, 0.864, 0.6491, 0.07752, 0.9245, 0.07752, 0.9628, 0.864, 0.8187, 0.864, 0.7924, 0.07752, 1.04, 0.07752, 1.089, 0.864, 0.9628, 0.864, 0.9245, 0.07752, 0.07554, 0.07752, 0.03725, 0.864, -0.08897, 0.864, -0.04024, 0.07752, 0.2076, 0.07752, 0.1812, 0.864, 0.03725, 0.864, 0.07554, 0.07752, 0.3509, 0.07752, 0.3375, 0.864, 0.1812, 0.864, 0.2076, 0.07752, 0.5, 0.07752, 0.5, 0.864, 0.3375, 0.864, 0.3509, 0.07752, 0.6491, 0.07752, 0.6625, 0.864, 0.5, 0.864, 0.5, 0.07752, 0.7924, 0.07752, 0.8187, 0.864, 0.6625, 0.864, 0.6491, 0.07752, 0.9245, 0.07752, 0.9628, 0.864, 0.8187, 0.864, 0.7924, 0.07752, 1.04, 0.07752, 1.089, 0.864, 0.9628, 0.864, 0.9245, 0.07752, 0.9245, 0.07752, 0.9628, 0.864, 1.089, 0.864, 1.04, 0.07752, 0.7924, 0.07752, 0.8188, 0.864, 0.9628, 0.864, 0.9245, 0.07752, 0.6491, 0.07752, 0.6625, 0.864, 0.8188, 0.864, 0.7924, 0.07752, 0.5, 0.07752, 0.5, 0.864, 0.6625, 0.864, 0.6491, 0.07752])
me_cylinder_001.materials.append(mat_material)
me_cylinder_001.use_remesh_preserve_volume = False
me_cylinder_001.use_remesh_preserve_attributes = False
me_cylinder_001.use_mirror_vertex_groups = False
me_cylinder_001.update()
me_grid = bpy.data.meshes.new('Grid')
me_grid.from_pydata([(-3.008, -3.067, 0.0), (-2.362, -3.247, 0.0), (-1.664, -3.523, 0.0), (-0.9945, -3.578, 9.72e-05), (-0.3315, -3.599, 0.04036), (0.4316, -3.581, 9.72e-05), (1.287, -3.693, 0.0), (1.855, -3.421, 0.0), (2.374, -3.126, 0.0), (2.914, -2.84, 0.0), (-3.339, -2.353, 0.0), (-2.446, -2.412, 0.0), (-1.663, -2.513, 0.0), (-0.9945, -2.509, 0.2436), (-0.3315, -2.402, 0.5406), (0.345, -2.498, 0.1756), (1.085, -2.539, 0.1985), (1.708, -2.429, 0.01277), (2.414, -2.301, 0.0), (3.204, -2.058, 0.0), (-3.339, -1.69, 0.0), (-2.433, -1.668, 0.0), (-1.658, -1.658, 0.4504), (-0.9945, -1.658, 0.6635), (-0.3315, -1.658, 0.733), (0.3315, -1.658, 0.782), (0.9945, -1.658, 0.9474), (1.658, -1.658, 0.6172), (2.397, -1.591, 0.07123), (3.227, -1.447, 0.0), (-2.995, -0.9955, 0.0), (-2.321, -0.9945, 0.2271), (-1.658, -0.9945, 0.675), (-0.9945, -0.9945, 0.6671), (-0.3315, -0.9945, 0.5893), (0.3315, -0.9945, 0.474), (0.9945, -0.9945, 0.4388), (1.658, -0.9945, 0.5586), (2.321, -0.9945, 0.3461), (2.992, -0.9876, 0.0), (-3.141, -0.3529, 0.0), (-2.339, -0.334, 0.2271), (-1.658, -0.3315, 0.428), (-0.9945, -0.3315, 0.4285), (-0.3315, -0.3315, 0.6664), (0.3315, -0.3315, 0.6133), (0.9945, -0.3315, 0.5951), (1.658, -0.3315, 0.6662), (2.321, -0.3315, 0.5126), (3.091, -0.3315, 0.0), (-3.438, 0.2695, 0.0), (-2.478, 0.3101, 0.003876), (-1.658, 0.3315, 0.3182), (-0.9945, 0.3315, 0.3504), (-0.3315, 0.3315, 0.5485), (0.3315, 0.3315, 0.2843), (0.9945, 0.3315, 0.4301), (1.658, 0.3315, 0.4477), (2.39, 0.3315, 0.3756), (3.296, 0.3323, 0.0), (-3.141, 0.9731, 0.0), (-2.345, 0.9911, 0.09153), (-1.658, 0.9945, 0.3465), (-0.9945, 0.9945, 0.127), (-0.3315, 0.9945, 0.2714), (0.3315, 0.9945, 0.1446), (0.9945, 0.9945, 0.3828), (1.658, 0.9945, 0.5781), (2.347, 1.004, 0.4814), (3.296, 1.074, 0.0), (-2.984, 1.658, 0.0), (-2.321, 1.658, 0.003876), (-1.658, 1.658, 0.09153), (-0.9945, 1.658, 0.003895), (-0.3315, 1.658, 0.1579), (0.3315, 1.658, 0.1579), (0.9945, 1.658, 0.4137), (1.658, 1.658, 0.5731), (2.429, 1.687, 0.1496), (3.392, 1.75, 0.0), (-2.936, 2.239, 0.0), (-2.28, 2.418, 0.0), (-1.632, 2.443, 0.0), (-0.9945, 2.321, 0.0), (-0.3315, 2.321, 0.0353), (0.3264, 2.438, 0.0353), (0.9895, 2.435, 0.0925), (1.64, 2.315, 0.0925), (2.141, 2.427, 0.0), (3.332, 2.255, 0.0), (-2.836, 2.748, 0.0), (-2.218, 3.334, 0.0), (-1.577, 3.371, 0.0), (-0.992, 2.996, 0.0), (-0.332, 2.995, 0.0), (0.3153, 3.355, 0.0), (0.9783, 3.355, 0.0), (1.562, 2.967, 0.0), (1.905, 2.951, 0.0), (3.06, 2.814, 0.0), (-3.145, -2.69, 0.0), (-2.687, -3.177, 0.0), (-2.378, -2.849, 0.0), (-2.932, -2.368, 0.0), (-2.018, -3.381, 0.0), (-1.672, -3.127, 0.0), (-2.002, -2.425, 0.0), (-1.326, -3.624, 0.0), (-0.9945, -3.241, 0.0826), (-1.326, -2.54, 0.05529), (-0.663, -3.631, 0.02291), (-0.3315, -3.087, 0.1973), (-0.663, -2.407, 0.4315), (0.007077, -3.6, 0.02291), (0.403, -3.219, 0.02291), (8.63e-08, -2.439, 0.4136), (0.8892, -3.539, 0.0), (1.243, -3.246, 2.573e-05), (0.7311, -2.54, 0.1238), (1.59, -3.609, 0.0), (1.828, -3.023, 0.0), (1.416, -2.53, 0.1231), (2.112, -3.239, 0.0), (2.362, -2.744, 0.0), (2.032, -2.398, 0.003813), (2.613, -2.969, 0.0), (3.047, -2.433, 0.0), (2.82, -2.139, 0.0), (-3.438, -2.03, 0.0), (-2.479, -2.008, 0.0), (-2.929, -1.683, 0.0), (-1.658, -1.992, 0.111), (-1.991, -1.658, 0.111), (-0.9945, -1.989, 0.4417), (-1.326, -1.658, 0.6934), (-0.3315, -1.989, 0.7418), (-0.663, -1.658, 0.6128), (0.3315, -1.989, 0.5719), (8.63e-08, -1.658, 0.8545), (0.9945, -1.989, 0.6656), (0.663, -1.658, 0.8446), (1.658, -1.989, 0.2979), (1.326, -1.658, 0.9001), (2.429, -1.896, 0.007778), (1.989, -1.657, 0.261), (3.291, -1.718, 0.0), (2.842, -1.493, 0.0), (-3.141, -1.34, 0.0), (-2.346, -1.328, 0.06907), (-2.654, -0.9947, 0.06904), (-1.658, -1.326, 0.6883), (-1.989, -0.9945, 0.4502), (-0.9945, -1.326, 0.7461), (-1.326, -0.9945, 0.7383), (-0.3315, -1.326, 0.6606), (-0.663, -0.9945, 0.5205), (0.3315, -1.326, 0.7045), (8.63e-08, -0.9945, 0.6275), (0.9945, -1.326, 0.7588), (0.663, -0.9945, 0.3515), (1.658, -1.326, 0.6208), (1.326, -0.9945, 0.5007), (2.336, -1.313, 0.1701), (1.989, -0.9945, 0.5904), (3.092, -1.232, 0.0), (2.654, -0.9929, 0.06724), (-2.995, -0.6645, 3.702e-05), (-2.321, -0.663, 0.3088), (-2.763, -0.3466, 0.06904), (-1.658, -0.663, 0.5086), (-1.989, -0.3315, 0.3763), (-0.9945, -0.663, 0.4786), (-1.326, -0.3315, 0.4029), (-0.3315, -0.663, 0.6977), (-0.663, -0.3315, 0.5115), (0.3315, -0.663, 0.5729), (8.63e-08, -0.3315, 0.6962), (0.9945, -0.663, 0.4423), (0.663, -0.3315, 0.5463), (1.658, -0.663, 0.6769), (1.326, -0.3315, 0.566), (2.321, -0.663, 0.521), (1.989, -0.3315, 0.6997), (2.991, -0.663, 1.732e-05), (2.723, -0.3315, 0.1519), (-3.339, -0.04846, 0.0), (-2.431, -0.0151, 0.06908), (-3.007, 0.283, 0.0), (-1.658, 5.027e-08, 0.3581), (-1.999, 0.3302, 0.1271), (-0.9945, 5.027e-08, 0.4167), (-1.326, 0.3315, 0.3705), (-0.3315, 5.027e-08, 0.5902), (-0.663, 0.3315, 0.4134), (0.3315, 5.027e-08, 0.4454), (8.63e-08, 0.3315, 0.4868), (0.9945, 5.027e-08, 0.5436), (0.663, 0.3315, 0.3209), (1.658, 5.027e-08, 0.4737), (1.326, 0.3315, 0.3766), (2.367, 5.027e-08, 0.369), (1.989, 0.3315, 0.52), (3.226, 5.027e-08, 0.0), (2.895, 0.3336, 0.09577), (-3.339, 0.6145, 0.0), (-2.432, 0.6478, 0.05759), (-2.764, 0.9792, 3.132e-05), (-1.658, 0.663, 0.3081), (-1.989, 0.9945, 0.2575), (-0.9945, 0.663, 0.2326), (-1.326, 0.9945, 0.2575), (-0.3315, 0.663, 0.4533), (-0.663, 0.9945, 0.1611), (0.3315, 0.663, 0.2253), (8.63e-08, 0.9945, 0.2197), (0.9945, 0.663, 0.4455), (0.663, 0.9945, 0.2458), (1.658, 0.663, 0.5565), (1.326, 0.9945, 0.4568), (2.356, 0.6641, 0.4646), (1.989, 0.9945, 0.6367), (3.305, 0.6934, 5.102e-05), (2.894, 1.06, 0.1426), (-2.995, 1.324, 0.0), (-2.321, 1.326, 0.05759), (-2.652, 1.658, 0.0), (-1.658, 1.326, 0.2575), (-1.989, 1.658, 0.05759), (-0.9945, 1.326, 0.05882), (-1.326, 1.658, 0.05759), (-0.3315, 1.326, 0.169), (-0.663, 1.658, 0.05611), (0.3315, 1.326, 0.1229), (8.63e-08, 1.658, 0.2124), (0.9945, 1.326, 0.4099), (0.663, 1.658, 0.2014), (1.658, 1.326, 0.617), (1.326, 1.658, 0.5873), (2.386, 1.351, 0.3207), (1.989, 1.658, 0.3814), (3.318, 1.433, 0.0), (2.998, 1.733, 0.0409), (-2.981, 1.984, 0.0), (-2.32, 1.992, 0.0), (-2.608, 2.284, 0.0), (-1.657, 1.992, 3.132e-05), (-1.953, 2.492, 0.0), (-0.9945, 1.989, 0.0), (-1.32, 2.349, 0.0), (-0.3315, 1.989, 0.1161), (-0.663, 2.321, 0.002376), (0.3314, 1.991, 0.1161), (-0.001159, 2.347, 0.05611), (0.9945, 1.989, 0.3043), (0.6559, 2.485, 0.008602), (1.658, 1.989, 0.3564), (1.325, 2.344, 0.147), (2.34, 2.087, 0.0409), (1.863, 2.343, 0.006226), (3.397, 2.027, 0.0), (2.697, 2.389, 0.0), (-2.871, 2.464, 0.0), (-2.219, 2.887, 0.0), (-2.515, 2.981, 0.0), (-1.595, 2.954, 0.0), (-1.886, 3.48, 0.0), (-0.9939, 2.655, 0.0), (-1.29, 3.155, 0.0), (-0.3316, 2.655, 0.0), (-0.663, 2.984, 0.0), (0.3189, 2.941, 0.0), (-0.007149, 3.148, 0.0), (0.9819, 2.941, 0.0), (0.6423, 3.459, 0.0), (1.585, 2.629, 0.0), (1.312, 3.148, 0.0), (1.963, 2.685, 0.0), (1.734, 2.903, 0.0), (3.236, 2.49, 0.0), (2.287, 3.022, 0.0), (2.46, 2.702, 0.0), (1.764, 2.617, 0.0), (1.319, 2.769, 5.031e-05), (0.6468, 3.024, 0.0), (-0.005113, 2.77, 1.92e-05), (-0.663, 2.652, 0.0), (-1.3, 2.775, 0.0), (-1.908, 3.039, 0.0), (-2.529, 2.607, 0.0), (2.924, 2.078, 0.001092), (1.973, 2.006, 0.1712), (1.326, 1.989, 0.4155), (0.6626, 1.999, 0.1273), (8.63e-08, 1.989, 0.1579), (-0.663, 1.989, 0.0353), (-1.326, 1.989, 0.0), (-1.986, 2.001, 0.0), (-2.651, 1.988, 0.0), (2.916, 1.408, 0.07558), (1.989, 1.326, 0.5538), (1.326, 1.326, 0.5518), (0.663, 1.326, 0.1959), (8.63e-08, 1.326, 0.192), (-0.663, 1.326, 0.06401), (-1.326, 1.326, 0.1894), (-1.989, 1.326, 0.1894), (-2.655, 1.326, 0.0), (2.911, 0.694, 0.1523), (1.989, 0.663, 0.6179), (1.326, 0.663, 0.4268), (0.663, 0.663, 0.3311), (8.63e-08, 0.663, 0.3334), (-0.663, 0.663, 0.3361), (-1.326, 0.663, 0.2869), (-1.99, 0.6629, 0.1918), (-2.929, 0.6253, 0.0), (2.839, 5.027e-08, 0.0547), (1.989, 5.027e-08, 0.5502), (1.326, 5.027e-08, 0.4583), (0.663, 5.027e-08, 0.4611), (8.63e-08, 5.027e-08, 0.589), (-0.663, 5.027e-08, 0.461), (-1.326, 5.027e-08, 0.4255), (-1.99, -0.0001059, 0.2176), (-2.929, -0.03773, 0.004642), (2.653, -0.663, 0.161), (1.989, -0.663, 0.7393), (1.326, -0.663, 0.498), (0.663, -0.663, 0.4566), (8.63e-08, -0.663, 0.6992), (-0.663, -0.663, 0.5217), (-1.326, -0.663, 0.5078), (-1.989, -0.663, 0.4297), (-2.654, -0.6633, 0.1097), (2.73, -1.258, 0.004271), (1.989, -1.326, 0.4134), (1.326, -1.326, 0.7904), (0.663, -1.326, 0.6636), (8.63e-08, -1.326, 0.8016), (-0.663, -1.326, 0.5701), (-1.326, -1.326, 0.8671), (-1.989, -1.326, 0.321), (-2.764, -1.336, 0.004642), (2.895, -1.778, 0.0), (1.999, -1.986, 0.09313), (1.326, -1.989, 0.5941), (0.663, -1.989, 0.6059), (8.63e-08, -1.989, 0.6792), (-0.663, -1.989, 0.5973), (-1.326, -1.994, 0.3065), (-2.0, -1.991, 0.004153), (-3.007, -2.021, 0.0), (2.689, -2.561, 0.0), (2.078, -2.837, 0.0), (1.572, -3.22, 0.0), (0.8391, -3.165, 0.0), (0.001377, -3.109, 0.0966), (-0.663, -3.193, 0.1969), (-1.327, -3.169, 0.003067), (-2.019, -2.99, 0.0), (-2.785, -2.783, 0.0)], [], [(360, 102, 11, 103), (359, 105, 12, 106), (358, 108, 13, 109), (357, 111, 14, 112), (356, 114, 15, 115), (355, 117, 16, 118), (354, 120, 17, 121), (353, 123, 18, 124), (352, 126, 19, 127), (351, 129, 21, 130), (350, 131, 22, 132), (349, 133, 23, 134), (348, 135, 24, 136), (347, 137, 25, 138), (346, 139, 26, 140), (345, 141, 27, 142), (344, 143, 28, 144), (343, 145, 29, 146), (342, 148, 31, 149), (341, 150, 32, 151), (340, 152, 33, 153), (339, 154, 34, 155), (338, 156, 35, 157), (337, 158, 36, 159), (336, 160, 37, 161), (335, 162, 38, 163), (334, 164, 39, 165), (333, 167, 41, 168), (332, 169, 42, 170), (331, 171, 43, 172), (330, 173, 44, 174), (329, 175, 45, 176), (328, 177, 46, 178), (327, 179, 47, 180), (326, 181, 48, 182), (325, 183, 49, 184), (324, 186, 51, 187), (323, 188, 52, 189), (322, 190, 53, 191), (321, 192, 54, 193), (320, 194, 55, 195), (319, 196, 56, 197), (318, 198, 57, 199), (317, 200, 58, 201), (316, 202, 59, 203), (315, 205, 61, 206), (314, 207, 62, 208), (313, 209, 63, 210), (312, 211, 64, 212), (311, 213, 65, 214), (310, 215, 66, 216), (309, 217, 67, 218), (308, 219, 68, 220), (307, 221, 69, 222), (306, 224, 71, 225), (305, 226, 72, 227), (304, 228, 73, 229), (303, 230, 74, 231), (302, 232, 75, 233), (301, 234, 76, 235), (300, 236, 77, 237), (299, 238, 78, 239), (298, 240, 79, 241), (297, 243, 81, 244), (296, 245, 82, 246), (295, 247, 83, 248), (294, 249, 84, 250), (293, 251, 85, 252), (292, 253, 86, 254), (291, 255, 87, 256), (290, 257, 88, 258), (289, 259, 89, 260), (288, 262, 91, 263), (287, 264, 92, 265), (286, 266, 93, 267), (285, 268, 94, 269), (284, 270, 95, 271), (283, 272, 96, 273), (282, 274, 97, 275), (281, 276, 98, 277), (280, 278, 99, 279), (276, 280, 279, 98), (88, 260, 280, 276), (260, 89, 278, 280), (274, 281, 277, 97), (87, 258, 281, 274), (258, 88, 276, 281), (272, 282, 275, 96), (86, 256, 282, 272), (256, 87, 274, 282), (270, 283, 273, 95), (85, 254, 283, 270), (254, 86, 272, 283), (268, 284, 271, 94), (84, 252, 284, 268), (252, 85, 270, 284), (266, 285, 269, 93), (83, 250, 285, 266), (250, 84, 268, 285), (264, 286, 267, 92), (82, 248, 286, 264), (248, 83, 266, 286), (262, 287, 265, 91), (81, 246, 287, 262), (246, 82, 264, 287), (261, 288, 263, 90), (80, 244, 288, 261), (244, 81, 262, 288), (257, 289, 260, 88), (78, 241, 289, 257), (241, 79, 259, 289), (255, 290, 258, 87), (77, 239, 290, 255), (239, 78, 257, 290), (253, 291, 256, 86), (76, 237, 291, 253), (237, 77, 255, 291), (251, 292, 254, 85), (75, 235, 292, 251), (235, 76, 253, 292), (249, 293, 252, 84), (74, 233, 293, 249), (233, 75, 251, 293), (247, 294, 250, 83), (73, 231, 294, 247), (231, 74, 249, 294), (245, 295, 248, 82), (72, 229, 295, 245), (229, 73, 247, 295), (243, 296, 246, 81), (71, 227, 296, 243), (227, 72, 245, 296), (242, 297, 244, 80), (70, 225, 297, 242), (225, 71, 243, 297), (238, 298, 241, 78), (68, 222, 298, 238), (222, 69, 240, 298), (236, 299, 239, 77), (67, 220, 299, 236), (220, 68, 238, 299), (234, 300, 237, 76), (66, 218, 300, 234), (218, 67, 236, 300), (232, 301, 235, 75), (65, 216, 301, 232), (216, 66, 234, 301), (230, 302, 233, 74), (64, 214, 302, 230), (214, 65, 232, 302), (228, 303, 231, 73), (63, 212, 303, 228), (212, 64, 230, 303), (226, 304, 229, 72), (62, 210, 304, 226), (210, 63, 228, 304), (224, 305, 227, 71), (61, 208, 305, 224), (208, 62, 226, 305), (223, 306, 225, 70), (60, 206, 306, 223), (206, 61, 224, 306), (219, 307, 222, 68), (58, 203, 307, 219), (203, 59, 221, 307), (217, 308, 220, 67), (57, 201, 308, 217), (201, 58, 219, 308), (215, 309, 218, 66), (56, 199, 309, 215), (199, 57, 217, 309), (213, 310, 216, 65), (55, 197, 310, 213), (197, 56, 215, 310), (211, 311, 214, 64), (54, 195, 311, 211), (195, 55, 213, 311), (209, 312, 212, 63), (53, 193, 312, 209), (193, 54, 211, 312), (207, 313, 210, 62), (52, 191, 313, 207), (191, 53, 209, 313), (205, 314, 208, 61), (51, 189, 314, 205), (189, 52, 207, 314), (204, 315, 206, 60), (50, 187, 315, 204), (187, 51, 205, 315), (200, 316, 203, 58), (48, 184, 316, 200), (184, 49, 202, 316), (198, 317, 201, 57), (47, 182, 317, 198), (182, 48, 200, 317), (196, 318, 199, 56), (46, 180, 318, 196), (180, 47, 198, 318), (194, 319, 197, 55), (45, 178, 319, 194), (178, 46, 196, 319), (192, 320, 195, 54), (44, 176, 320, 192), (176, 45, 194, 320), (190, 321, 193, 53), (43, 174, 321, 190), (174, 44, 192, 321), (188, 322, 191, 52), (42, 172, 322, 188), (172, 43, 190, 322), (186, 323, 189, 51), (41, 170, 323, 186), (170, 42, 188, 323), (185, 324, 187, 50), (40, 168, 324, 185), (168, 41, 186, 324), (181, 325, 184, 48), (38, 165, 325, 181), (165, 39, 183, 325), (179, 326, 182, 47), (37, 163, 326, 179), (163, 38, 181, 326), (177, 327, 180, 46), (36, 161, 327, 177), (161, 37, 179, 327), (175, 328, 178, 45), (35, 159, 328, 175), (159, 36, 177, 328), (173, 329, 176, 44), (34, 157, 329, 173), (157, 35, 175, 329), (171, 330, 174, 43), (33, 155, 330, 171), (155, 34, 173, 330), (169, 331, 172, 42), (32, 153, 331, 169), (153, 33, 171, 331), (167, 332, 170, 41), (31, 151, 332, 167), (151, 32, 169, 332), (166, 333, 168, 40), (30, 149, 333, 166), (149, 31, 167, 333), (162, 334, 165, 38), (28, 146, 334, 162), (146, 29, 164, 334), (160, 335, 163, 37), (27, 144, 335, 160), (144, 28, 162, 335), (158, 336, 161, 36), (26, 142, 336, 158), (142, 27, 160, 336), (156, 337, 159, 35), (25, 140, 337, 156), (140, 26, 158, 337), (154, 338, 157, 34), (24, 138, 338, 154), (138, 25, 156, 338), (152, 339, 155, 33), (23, 136, 339, 152), (136, 24, 154, 339), (150, 340, 153, 32), (22, 134, 340, 150), (134, 23, 152, 340), (148, 341, 151, 31), (21, 132, 341, 148), (132, 22, 150, 341), (147, 342, 149, 30), (20, 130, 342, 147), (130, 21, 148, 342), (143, 343, 146, 28), (18, 127, 343, 143), (127, 19, 145, 343), (141, 344, 144, 27), (17, 124, 344, 141), (124, 18, 143, 344), (139, 345, 142, 26), (16, 121, 345, 139), (121, 17, 141, 345), (137, 346, 140, 25), (15, 118, 346, 137), (118, 16, 139, 346), (135, 347, 138, 24), (14, 115, 347, 135), (115, 15, 137, 347), (133, 348, 136, 23), (13, 112, 348, 133), (112, 14, 135, 348), (131, 349, 134, 22), (12, 109, 349, 131), (109, 13, 133, 349), (129, 350, 132, 21), (11, 106, 350, 129), (106, 12, 131, 350), (128, 351, 130, 20), (10, 103, 351, 128), (103, 11, 129, 351), (123, 352, 127, 18), (8, 125, 352, 123), (125, 9, 126, 352), (120, 353, 124, 17), (7, 122, 353, 120), (122, 8, 123, 353), (117, 354, 121, 16), (6, 119, 354, 117), (119, 7, 120, 354), (114, 355, 118, 15), (5, 116, 355, 114), (116, 6, 117, 355), (111, 356, 115, 14), (4, 113, 356, 111), (113, 5, 114, 356), (108, 357, 112, 13), (3, 110, 357, 108), (110, 4, 111, 357), (105, 358, 109, 12), (2, 107, 358, 105), (107, 3, 108, 358), (102, 359, 106, 11), (1, 104, 359, 102), (104, 2, 105, 359), (100, 360, 103, 10), (0, 101, 360, 100), (101, 1, 102, 360)])
me_grid.polygons.foreach_set('use_smooth', [True] * 324)
_uv = me_grid.uv_layers.new(name='UVMap')
_uv.uv.foreach_set('vector', [-0.9674, 0.5, -0.8757, 0.4083, -0.784, 0.5, -0.8757, 0.5917, -0.784, 0.3166, -0.6923, 0.2249, -0.6005, 0.3166, -0.6923, 0.4083, -0.6005, 0.1352, -0.5088, 0.09742, -0.4171, 0.2982, -0.5088, 0.2623, -0.4171, 0.08316, -0.3254, -0.008303, -0.2337, 0.316, -0.3254, 0.3339, -0.2337, -0.1682, -0.142, -0.3099, -0.05027, -0.1147, -0.142, 0.1383, -0.05027, -0.4171, 0.04144, -0.5088, 0.1332, -0.2826, 0.04144, -0.2415, 0.1332, -0.6005, 0.2249, -0.6923, 0.3166, -0.5919, 0.2249, -0.4254, 0.3166, -0.784, 0.4083, -0.8757, 0.5, -0.784, 0.4083, -0.6897, 0.5, -0.9674, 0.5917, -1.059, 0.6834, -0.9674, 0.5917, -0.8757, -0.784, 0.6834, -0.6923, 0.5917, -0.6005, 0.6834, -0.6923, 0.7751, -0.6005, 0.5028, -0.5088, 0.4835, -0.4171, 0.8052, -0.5088, 0.667, -0.4171, 0.5243, -0.3254, 0.5242, -0.2337, 0.7662, -0.3254, 0.8782, -0.2337, 0.5379, -0.142, 0.5442, -0.05027, 0.6299, -0.142, 0.6401, -0.05027, 0.41, 0.04144, 0.2456, 0.1332, 0.4797, 0.04144, 0.6205, 0.1332, 0.1769, 0.2249, 0.1256, 0.3166, 0.4084, 0.2249, 0.4304, 0.3166, -0.01454, 0.4083, -0.3069, 0.5, 0.001149, 0.4083, 0.2846, 0.5, -0.5374, 0.5917, -0.687, 0.6834, -0.5523, 0.5917, -0.3319, 0.6834, -0.784, 0.7751, -0.8757, 0.8668, -0.784, 0.7751, -0.6923, -0.6005, 0.87, -0.5088, 0.8219, -0.4171, 1.021, -0.5088, 1.005, -0.4171, 0.901, -0.3254, 1.058, -0.2337, 1.141, -0.3254, 1.08, -0.2337, 1.088, -0.142, 0.9139, -0.05027, 0.9521, -0.142, 1.092, -0.05027, 0.7029, 0.04144, 0.6725, 0.1332, 0.7159, 0.04144, 0.761, 0.1332, 0.6764, 0.2249, 0.5189, 0.3166, 0.4544, 0.2249, 0.6501, 0.3166, 0.3994, 0.4083, 0.3722, 0.5, 0.2471, 0.4083, 0.2796, 0.5, 0.3019, 0.5917, 0.09532, 0.6834, 0.1448, 0.5917, 0.1973, 0.6834, -0.137, 0.7751, -0.3936, 0.8668, -0.1826, 0.7751, 0.0747, 0.8668, -0.5976, 0.9586, -0.6923, 1.05, -0.6005, 0.9586, -0.4633, -0.4171, 1.125, -0.3254, 1.168, -0.2337, 1.204, -0.3254, 1.189, -0.2337, 1.158, -0.142, 1.12, -0.05027, 1.157, -0.142, 1.214, -0.05027, 1.028, 0.04144, 0.9161, 0.1332, 0.9738, 0.04144, 1.048, 0.1332, 0.8536, 0.2249, 0.8811, 0.3166, 0.9516, 0.2249, 0.9383, 0.3166, 0.7904, 0.4083, 0.6131, 0.5, 0.7322, 0.4083, 0.8801, 0.5, 0.4426, 0.5917, 0.3411, 0.6834, 0.5364, 0.5917, 0.5951, 0.6834, 0.2872, 0.7751, 0.3167, 0.8668, 0.4012, 0.7751, 0.425, 0.8668, 0.2673, 0.9586, 0.02766, 1.05, 0.1137, 0.9586, 0.3322, 1.05, -0.308, 1.142, -0.5088, 1.234, -0.4171, 1.142, -0.2225, -0.2337, 1.237, -0.142, 1.189, -0.05027, 1.236, -0.142, 1.325, -0.05027, 1.198, 0.04144, 1.201, 0.1332, 1.266, 0.04144, 1.228, 0.1332, 1.155, 0.2249, 1.058, 0.3166, 1.104, 0.2249, 1.21, 0.3166, 0.9958, 0.4083, 0.9916, 0.5, 1.055, 0.4083, 1.055, 0.5, 0.8991, 0.5917, 0.7101, 0.6834, 0.6927, 0.5917, 0.9216, 0.6834, 0.629, 0.7751, 0.5933, 0.8668, 0.6081, 0.7751, 0.6258, 0.8668, 0.4437, 0.9586, 0.3624, 1.05, 0.4365, 0.9586, 0.4801, 1.05, 0.3226, 1.142, 0.1081, 1.234, 0.2043, 1.142, 0.3938, 1.234, -0.1966, 1.325, -0.3254, 1.417, -0.2337, 1.325, -0.07708, -0.05027, 1.417, 0.04144, 1.364, 0.1332, 1.479, 0.04144, 1.509, 0.1332, 1.364, 0.2249, 1.351, 0.3166, 1.469, 0.2249, 1.5, 0.3166, 1.245, 0.4083, 1.116, 0.5, 1.136, 0.4083, 1.316, 0.5, 1.095, 0.5917, 1.082, 0.6834, 1.051, 0.5917, 1.068, 0.6834, 0.9094, 0.7751, 0.7444, 0.8668, 0.7814, 0.7751, 0.924, 0.8668, 0.7244, 0.9586, 0.7102, 1.05, 0.7594, 0.9586, 0.7583, 1.05, 0.6058, 1.142, 0.602, 1.234, 0.7083, 1.142, 0.7178, 1.234, 0.5519, 1.325, 0.3563, 1.417, 0.4594, 1.325, 0.6564, 1.417, 0.05295, 1.509, -0.1419, 1.601, -0.05027, 1.509, 0.1381, 0.1332, 1.601, 0.2249, 1.548, 0.3166, 1.603, 0.2249, 1.692, 0.3166, 1.545, 0.4083, 1.5, 0.5, 1.479, 0.4083, 1.548, 0.5, 1.362, 0.5917, 1.182, 0.6834, 1.236, 0.5917, 1.364, 0.6834, 1.094, 0.7751, 1.073, 0.8668, 1.157, 0.7751, 1.18, 0.8668, 0.997, 0.9586, 0.8584, 1.05, 0.9738, 0.9586, 1.102, 1.05, 0.8162, 1.142, 0.8695, 1.234, 0.9638, 1.142, 0.9116, 1.234, 0.8739, 1.325, 0.8264, 1.417, 0.8884, 1.325, 0.9897, 1.417, 0.6919, 1.509, 0.4422, 1.601, 0.418, 1.509, 0.6667, 1.601, 0.1844, 1.692, 0.04144, 1.784, 0.1332, 1.692, 0.2526, 0.3166, 1.784, 0.4083, 1.692, 0.5, 1.784, 0.4083, 1.876, 0.5, 1.601, 0.5917, 1.509, 0.6834, 1.601, 0.5917, 1.692, 0.6834, 1.417, 0.7751, 1.325, 0.8668, 1.417, 0.7751, 1.509, 0.8668, 1.258, 0.9586, 1.221, 1.05, 1.258, 0.9586, 1.327, 1.05, 1.157, 1.142, 1.037, 1.234, 1.074, 1.142, 1.18, 1.234, 0.9531, 1.325, 0.9813, 1.417, 0.9295, 1.325, 0.9644, 1.417, 0.965, 1.509, 0.8333, 1.601, 0.7461, 1.509, 0.8748, 1.601, 0.616, 1.692, 0.436, 1.784, 0.5, 1.692, 0.5959, 1.784, 0.3173, 1.876, 0.2249, 1.967, 0.3166, 1.876, 0.4083, 0.5, 1.967, 0.5917, 1.876, 0.6834, 1.967, 0.5917, 2.059, 0.6834, 1.784, 0.7751, 1.692, 0.8668, 1.784, 0.7751, 1.876, 0.8668, 1.601, 0.9586, 1.509, 1.05, 1.601, 0.9586, 1.692, 1.05, 1.417, 1.142, 1.325, 1.234, 1.417, 1.142, 1.509, 1.234, 1.234, 1.325, 1.142, 1.417, 1.234, 1.325, 1.325, 1.417, 1.05, 1.509, 0.9586, 1.601, 1.05, 1.509, 1.142, 1.601, 0.8669, 1.692, 0.7751, 1.784, 0.8668, 1.692, 0.9586, 1.784, 0.6834, 1.876, 0.5917, 1.967, 0.6834, 1.876, 0.7751, 1.967, 0.5, 2.059, 0.4083, 2.151, 0.5, 2.059, 0.5917, 1.876, 0.5917, 1.967, 0.5, 2.059, 0.5917, 1.967, 0.6834, 1.784, 0.5, 1.876, 0.4083, 1.967, 0.5, 1.876, 0.5917, 1.876, 0.4083, 1.967, 0.3166, 2.059, 0.4083, 1.967, 0.5, 1.692, 0.7751, 1.784, 0.6834, 1.876, 0.7751, 1.784, 0.8668, 1.601, 0.7461, 1.692, 0.5959, 1.784, 0.6834, 1.692, 0.7751, 1.692, 0.5959, 1.784, 0.5, 1.876, 0.5917, 1.784, 0.6834, 1.509, 0.9586, 1.601, 0.8669, 1.692, 0.9586, 1.601, 1.05, 1.417, 0.9295, 1.509, 0.8748, 1.601, 0.8669, 1.509, 0.9586, 1.509, 0.8748, 1.601, 0.7461, 1.692, 0.7751, 1.601, 0.8669, 1.325, 1.142, 1.417, 1.05, 1.509, 1.142, 1.417, 1.234, 1.234, 1.074, 1.325, 0.9644, 1.417, 1.05, 1.325, 1.142, 1.325, 0.9644, 1.417, 0.9295, 1.509, 0.9586, 1.417, 1.05, 1.142, 1.325, 1.234, 1.234, 1.325, 1.325, 1.234, 1.417, 1.05, 1.258, 1.142, 1.18, 1.234, 1.234, 1.142, 1.325, 1.142, 1.18, 1.234, 1.074, 1.325, 1.142, 1.234, 1.234, 0.9586, 1.509, 1.05, 1.417, 1.142, 1.509, 1.05, 1.601, 0.8668, 1.417, 0.9586, 1.327, 1.05, 1.417, 0.9586, 1.509, 0.9586, 1.327, 1.05, 1.258, 1.142, 1.325, 1.05, 1.417, 0.7751, 1.692, 0.8668, 1.601, 0.9586, 1.692, 0.8668, 1.784, 0.6834, 1.601, 0.7751, 1.509, 0.8668, 1.601, 0.7751, 1.692, 0.7751, 1.509, 0.8668, 1.417, 0.9586, 1.509, 0.8668, 1.601, 0.5917, 1.876, 0.6834, 1.784, 0.7751, 1.876, 0.6834, 1.967, 0.5, 1.784, 0.5917, 1.692, 0.6834, 1.784, 0.5917, 1.876, 0.5917, 1.692, 0.6834, 1.601, 0.7751, 1.692, 0.6834, 1.784, 0.4083, 2.059, 0.5, 1.967, 0.5917, 2.059, 0.5, 2.151, 0.3166, 1.967, 0.4083, 1.876, 0.5, 1.967, 0.4083, 2.059, 0.4083, 1.876, 0.5, 1.784, 0.5917, 1.876, 0.5, 1.967, 1.692, 0.436, 1.784, 0.3173, 1.876, 0.4083, 1.784, 0.5, 1.601, 0.418, 1.692, 0.2526, 1.784, 0.3173, 1.692, 0.436, 1.692, 0.2526, 1.784, 0.1332, 1.876, 0.2249, 1.784, 0.3173, 1.509, 0.8333, 1.601, 0.616, 1.692, 0.5959, 1.601, 0.7461, 1.417, 0.8884, 1.509, 0.6667, 1.601, 0.616, 1.509, 0.8333, 1.509, 0.6667, 1.601, 0.418, 1.692, 0.436, 1.601, 0.616, 1.325, 0.9813, 1.417, 0.965, 1.509, 0.8748, 1.417, 0.9295, 1.234, 0.9638, 1.325, 0.9897, 1.417, 0.965, 1.325, 0.9813, 1.325, 0.9897, 1.417, 0.8884, 1.509, 0.8333, 1.417, 0.965, 1.142, 1.037, 1.234, 0.9531, 1.325, 0.9644, 1.234, 1.074, 1.05, 0.9738, 1.142, 0.9116, 1.234, 0.9531, 1.142, 1.037, 1.142, 0.9116, 1.234, 0.9638, 1.325, 0.9813, 1.234, 0.9531, 0.9586, 1.221, 1.05, 1.157, 1.142, 1.18, 1.05, 1.258, 0.8668, 1.157, 0.9586, 1.102, 1.05, 1.157, 0.9586, 1.221, 0.9586, 1.102, 1.05, 0.9738, 1.142, 1.037, 1.05, 1.157, 0.7751, 1.325, 0.8668, 1.258, 0.9586, 1.327, 0.8668, 1.417, 0.6834, 1.236, 0.7751, 1.18, 0.8668, 1.258, 0.7751, 1.325, 0.7751, 1.18, 0.8668, 1.157, 0.9586, 1.221, 0.8668, 1.258, 0.5917, 1.509, 0.6834, 1.417, 0.7751, 1.509, 0.6834, 1.601, 0.5, 1.479, 0.5917, 1.364, 0.6834, 1.417, 0.5917, 1.509, 0.5917, 1.364, 0.6834, 1.236, 0.7751, 1.325, 0.6834, 1.417, 0.4083, 1.692, 0.5, 1.601, 0.5917, 1.692, 0.5, 1.784, 0.3166, 1.603, 0.4083, 1.548, 0.5, 1.601, 0.4083, 1.692, 0.4083, 1.548, 0.5, 1.479, 0.5917, 1.509, 0.5, 1.601, 0.2249, 1.876, 0.3166, 1.784, 0.4083, 1.876, 0.3166, 1.967, 0.1332, 1.784, 0.2249, 1.692, 0.3166, 1.784, 0.2249, 1.876, 0.2249, 1.692, 0.3166, 1.603, 0.4083, 1.692, 0.3166, 1.784, 1.509, 0.4422, 1.601, 0.1844, 1.692, 0.2526, 1.601, 0.418, 1.417, 0.4594, 1.509, 0.1381, 1.601, 0.1844, 1.509, 0.4422, 1.509, 0.1381, 1.601, -0.05027, 1.692, 0.04144, 1.601, 0.1844, 1.325, 0.8264, 1.417, 0.6919, 1.509, 0.6667, 1.417, 0.8884, 1.234, 0.7083, 1.325, 0.6564, 1.417, 0.6919, 1.325, 0.8264, 1.325, 0.6564, 1.417, 0.4594, 1.509, 0.4422, 1.417, 0.6919, 1.142, 0.8695, 1.234, 0.8739, 1.325, 0.9897, 1.234, 0.9638, 1.05, 0.7594, 1.142, 0.7178, 1.234, 0.8739, 1.142, 0.8695, 1.142, 0.7178, 1.234, 0.7083, 1.325, 0.8264, 1.234, 0.8739, 0.9586, 0.8584, 1.05, 0.8162, 1.142, 0.9116, 1.05, 0.9738, 0.8668, 0.7814, 0.9586, 0.7583, 1.05, 0.8162, 0.9586, 0.8584, 0.9586, 0.7583, 1.05, 0.7594, 1.142, 0.8695, 1.05, 0.8162, 0.7751, 1.073, 0.8668, 0.997, 0.9586, 1.102, 0.8668, 1.157, 0.6834, 1.051, 0.7751, 0.924, 0.8668, 0.997, 0.7751, 1.073, 0.7751, 0.924, 0.8668, 0.7814, 0.9586, 0.8584, 0.8668, 0.997, 0.5917, 1.182, 0.6834, 1.094, 0.7751, 1.18, 0.6834, 1.236, 0.5, 1.136, 0.5917, 1.068, 0.6834, 1.094, 0.5917, 1.182, 0.5917, 1.068, 0.6834, 1.051, 0.7751, 1.073, 0.6834, 1.094, 0.4083, 1.5, 0.5, 1.362, 0.5917, 1.364, 0.5, 1.479, 0.3166, 1.469, 0.4083, 1.316, 0.5, 1.362, 0.4083, 1.5, 0.4083, 1.316, 0.5, 1.136, 0.5917, 1.182, 0.5, 1.362, 0.2249, 1.548, 0.3166, 1.545, 0.4083, 1.548, 0.3166, 1.603, 0.1332, 1.479, 0.2249, 1.5, 0.3166, 1.545, 0.2249, 1.548, 0.2249, 1.5, 0.3166, 1.469, 0.4083, 1.5, 0.3166, 1.545, 0.04144, 1.692, 0.1332, 1.601, 0.2249, 1.692, 0.1332, 1.784, -0.05027, 1.601, 0.04144, 1.509, 0.1332, 1.601, 0.04144, 1.692, 0.04144, 1.509, 0.1332, 1.479, 0.2249, 1.548, 0.1332, 1.601, 1.325, 0.3563, 1.417, 0.05295, 1.509, 0.1381, 1.417, 0.4594, 1.234, 0.2043, 1.325, -0.07708, 1.417, 0.05295, 1.325, 0.3563, 1.325, -0.07708, 1.417, -0.2337, 1.509, -0.1419, 1.417, 0.05295, 1.142, 0.602, 1.234, 0.5519, 1.325, 0.6564, 1.234, 0.7083, 1.05, 0.4365, 1.142, 0.3938, 1.234, 0.5519, 1.142, 0.602, 1.142, 0.3938, 1.234, 0.2043, 1.325, 0.3563, 1.234, 0.5519, 0.9586, 0.7102, 1.05, 0.6058, 1.142, 0.7178, 1.05, 0.7594, 0.8668, 0.6081, 0.9586, 0.4801, 1.05, 0.6058, 0.9586, 0.7102, 0.9586, 0.4801, 1.05, 0.4365, 1.142, 0.602, 1.05, 0.6058, 0.7751, 0.7444, 0.8668, 0.7244, 0.9586, 0.7583, 0.8668, 0.7814, 0.6834, 0.6927, 0.7751, 0.6258, 0.8668, 0.7244, 0.7751, 0.7444, 0.7751, 0.6258, 0.8668, 0.6081, 0.9586, 0.7102, 0.8668, 0.7244, 0.5917, 1.082, 0.6834, 0.9094, 0.7751, 0.924, 0.6834, 1.051, 0.5, 1.055, 0.5917, 0.9216, 0.6834, 0.9094, 0.5917, 1.082, 0.5917, 0.9216, 0.6834, 0.6927, 0.7751, 0.7444, 0.6834, 0.9094, 0.4083, 1.116, 0.5, 1.095, 0.5917, 1.068, 0.5, 1.136, 0.3166, 1.104, 0.4083, 1.055, 0.5, 1.095, 0.4083, 1.116, 0.4083, 1.055, 0.5, 1.055, 0.5917, 1.082, 0.5, 1.095, 0.2249, 1.351, 0.3166, 1.245, 0.4083, 1.316, 0.3166, 1.469, 0.1332, 1.266, 0.2249, 1.21, 0.3166, 1.245, 0.2249, 1.351, 0.2249, 1.21, 0.3166, 1.104, 0.4083, 1.116, 0.3166, 1.245, 0.04144, 1.364, 0.1332, 1.364, 0.2249, 1.5, 0.1332, 1.479, -0.05027, 1.236, 0.04144, 1.228, 0.1332, 1.364, 0.04144, 1.364, 0.04144, 1.228, 0.1332, 1.266, 0.2249, 1.351, 0.1332, 1.364, -0.142, 1.509, -0.05027, 1.417, 0.04144, 1.509, -0.05027, 1.601, -0.2337, 1.417, -0.142, 1.325, -0.05027, 1.417, -0.142, 1.509, -0.142, 1.325, -0.05027, 1.236, 0.04144, 1.364, -0.05027, 1.417, 1.142, 0.1081, 1.234, -0.1966, 1.325, -0.07708, 1.234, 0.2043, 1.05, 0.1137, 1.142, -0.2225, 1.234, -0.1966, 1.142, 0.1081, 1.142, -0.2225, 1.234, -0.4171, 1.325, -0.3254, 1.234, -0.1966, 0.9586, 0.3624, 1.05, 0.3226, 1.142, 0.3938, 1.05, 0.4365, 0.8668, 0.4012, 0.9586, 0.3322, 1.05, 0.3226, 0.9586, 0.3624, 0.9586, 0.3322, 1.05, 0.1137, 1.142, 0.1081, 1.05, 0.3226, 0.7751, 0.5933, 0.8668, 0.4437, 0.9586, 0.4801, 0.8668, 0.6081, 0.6834, 0.5364, 0.7751, 0.425, 0.8668, 0.4437, 0.7751, 0.5933, 0.7751, 0.425, 0.8668, 0.4012, 0.9586, 0.3624, 0.8668, 0.4437, 0.5917, 0.7101, 0.6834, 0.629, 0.7751, 0.6258, 0.6834, 0.6927, 0.5, 0.7322, 0.5917, 0.5951, 0.6834, 0.629, 0.5917, 0.7101, 0.5917, 0.5951, 0.6834, 0.5364, 0.7751, 0.5933, 0.6834, 0.629, 0.4083, 0.9916, 0.5, 0.8991, 0.5917, 0.9216, 0.5, 1.055, 0.3166, 0.9516, 0.4083, 0.8801, 0.5, 0.8991, 0.4083, 0.9916, 0.4083, 0.8801, 0.5, 0.7322, 0.5917, 0.7101, 0.5, 0.8991, 0.2249, 1.058, 0.3166, 0.9958, 0.4083, 1.055, 0.3166, 1.104, 0.1332, 0.9738, 0.2249, 0.9383, 0.3166, 0.9958, 0.2249, 1.058, 0.2249, 0.9383, 0.3166, 0.9516, 0.4083, 0.9916, 0.3166, 0.9958, 0.04144, 1.201, 0.1332, 1.155, 0.2249, 1.21, 0.1332, 1.266, -0.05027, 1.157, 0.04144, 1.048, 0.1332, 1.155, 0.04144, 1.201, 0.04144, 1.048, 0.1332, 0.9738, 0.2249, 1.058, 0.1332, 1.155, -0.142, 1.189, -0.05027, 1.198, 0.04144, 1.228, -0.05027, 1.236, -0.2337, 1.204, -0.142, 1.214, -0.05027, 1.198, -0.142, 1.189, -0.142, 1.214, -0.05027, 1.157, 0.04144, 1.201, -0.05027, 1.198, -0.3254, 1.325, -0.2337, 1.237, -0.142, 1.325, -0.2337, 1.417, -0.4171, 1.234, -0.3254, 1.189, -0.2337, 1.237, -0.3254, 1.325, -0.3254, 1.189, -0.2337, 1.204, -0.142, 1.189, -0.2337, 1.237, 0.9586, 0.02766, 1.05, -0.308, 1.142, -0.2225, 1.05, 0.1137, 0.8668, -0.1826, 0.9586, -0.4633, 1.05, -0.308, 0.9586, 0.02766, 0.9586, -0.4633, 1.05, -0.6005, 1.142, -0.5088, 1.05, -0.308, 0.7751, 0.3167, 0.8668, 0.2673, 0.9586, 0.3322, 0.8668, 0.4012, 0.6834, 0.1448, 0.7751, 0.0747, 0.8668, 0.2673, 0.7751, 0.3167, 0.7751, 0.0747, 0.8668, -0.1826, 0.9586, 0.02766, 0.8668, 0.2673, 0.5917, 0.3411, 0.6834, 0.2872, 0.7751, 0.425, 0.6834, 0.5364, 0.5, 0.2471, 0.5917, 0.1973, 0.6834, 0.2872, 0.5917, 0.3411, 0.5917, 0.1973, 0.6834, 0.1448, 0.7751, 0.3167, 0.6834, 0.2872, 0.4083, 0.6131, 0.5, 0.4426, 0.5917, 0.5951, 0.5, 0.7322, 0.3166, 0.4544, 0.4083, 0.2796, 0.5, 0.4426, 0.4083, 0.6131, 0.4083, 0.2796, 0.5, 0.2471, 0.5917, 0.3411, 0.5, 0.4426, 0.2249, 0.8811, 0.3166, 0.7904, 0.4083, 0.8801, 0.3166, 0.9516, 0.1332, 0.7159, 0.2249, 0.6501, 0.3166, 0.7904, 0.2249, 0.8811, 0.2249, 0.6501, 0.3166, 0.4544, 0.4083, 0.6131, 0.3166, 0.7904, 0.04144, 0.9161, 0.1332, 0.8536, 0.2249, 0.9383, 0.1332, 0.9738, -0.05027, 0.9521, 0.04144, 0.761, 0.1332, 0.8536, 0.04144, 0.9161, 0.04144, 0.761, 0.1332, 0.7159, 0.2249, 0.8811, 0.1332, 0.8536, -0.142, 1.12, -0.05027, 1.028, 0.04144, 1.048, -0.05027, 1.157, -0.2337, 1.141, -0.142, 1.092, -0.05027, 1.028, -0.142, 1.12, -0.142, 1.092, -0.05027, 0.9521, 0.04144, 0.9161, -0.05027, 1.028, -0.3254, 1.168, -0.2337, 1.158, -0.142, 1.214, -0.2337, 1.204, -0.4171, 1.021, -0.3254, 1.08, -0.2337, 1.158, -0.3254, 1.168, -0.3254, 1.08, -0.2337, 1.141, -0.142, 1.12, -0.2337, 1.158, -0.5088, 1.142, -0.4171, 1.125, -0.3254, 1.189, -0.4171, 1.234, -0.6005, 1.05, -0.5088, 1.005, -0.4171, 1.125, -0.5088, 1.142, -0.5088, 1.005, -0.4171, 1.021, -0.3254, 1.168, -0.4171, 1.125, 0.7751, -0.3936, 0.8668, -0.5976, 0.9586, -0.4633, 0.8668, -0.1826, 0.6834, -0.5523, 0.7751, -0.6923, 0.8668, -0.5976, 0.7751, -0.3936, 0.7751, -0.6923, 0.8668, -0.784, 0.9586, -0.6923, 0.8668, -0.5976, 0.5917, 0.09532, 0.6834, -0.137, 0.7751, 0.0747, 0.6834, 0.1448, 0.5, 0.001149, 0.5917, -0.3319, 0.6834, -0.137, 0.5917, 0.09532, 0.5917, -0.3319, 0.6834, -0.5523, 0.7751, -0.3936, 0.6834, -0.137, 0.4083, 0.3722, 0.5, 0.3019, 0.5917, 0.1973, 0.5, 0.2471, 0.3166, 0.4084, 0.4083, 0.2846, 0.5, 0.3019, 0.4083, 0.3722, 0.4083, 0.2846, 0.5, 0.001149, 0.5917, 0.09532, 0.5, 0.3019, 0.2249, 0.5189, 0.3166, 0.3994, 0.4083, 0.2796, 0.3166, 0.4544, 0.1332, 0.4797, 0.2249, 0.4304, 0.3166, 0.3994, 0.2249, 0.5189, 0.2249, 0.4304, 0.3166, 0.4084, 0.4083, 0.3722, 0.3166, 0.3994, 0.04144, 0.6725, 0.1332, 0.6764, 0.2249, 0.6501, 0.1332, 0.7159, -0.05027, 0.6299, 0.04144, 0.6205, 0.1332, 0.6764, 0.04144, 0.6725, 0.04144, 0.6205, 0.1332, 0.4797, 0.2249, 0.5189, 0.1332, 0.6764, -0.142, 0.9139, -0.05027, 0.7029, 0.04144, 0.761, -0.05027, 0.9521, -0.2337, 0.7662, -0.142, 0.6401, -0.05027, 0.7029, -0.142, 0.9139, -0.142, 0.6401, -0.05027, 0.6299, 0.04144, 0.6725, -0.05027, 0.7029, -0.3254, 1.058, -0.2337, 1.088, -0.142, 1.092, -0.2337, 1.141, -0.4171, 0.8052, -0.3254, 0.8782, -0.2337, 1.088, -0.3254, 1.058, -0.3254, 0.8782, -0.2337, 0.7662, -0.142, 0.9139, -0.2337, 1.088, -0.5088, 0.8219, -0.4171, 0.901, -0.3254, 1.08, -0.4171, 1.021, -0.6005, 0.6834, -0.5088, 0.667, -0.4171, 0.901, -0.5088, 0.8219, -0.5088, 0.667, -0.4171, 0.8052, -0.3254, 1.058, -0.4171, 0.901, -0.6923, 0.9586, -0.6005, 0.87, -0.5088, 1.005, -0.6005, 1.05, -0.784, 0.8668, -0.6923, 0.7751, -0.6005, 0.87, -0.6923, 0.9586, -0.6923, 0.7751, -0.6005, 0.6834, -0.5088, 0.8219, -0.6005, 0.87, 0.5917, -0.687, 0.6834, -0.784, 0.7751, -0.6923, 0.6834, -0.5523, 0.5, -0.784, 0.5917, -0.8757, 0.6834, -0.784, 0.5917, -0.687, 0.5917, -0.8757, 0.6834, -0.9674, 0.7751, -0.8757, 0.6834, -0.784, 0.4083, -0.3069, 0.5, -0.5374, 0.5917, -0.3319, 0.5, 0.001149, 0.3166, -0.5919, 0.4083, -0.6897, 0.5, -0.5374, 0.4083, -0.3069, 0.4083, -0.6897, 0.5, -0.784, 0.5917, -0.687, 0.5, -0.5374, 0.2249, 0.1256, 0.3166, -0.01454, 0.4083, 0.2846, 0.3166, 0.4084, 0.1332, -0.2826, 0.2249, -0.4254, 0.3166, -0.01454, 0.2249, 0.1256, 0.2249, -0.4254, 0.3166, -0.5919, 0.4083, -0.3069, 0.3166, -0.01454, 0.04144, 0.2456, 0.1332, 0.1769, 0.2249, 0.4304, 0.1332, 0.4797, -0.05027, -0.1147, 0.04144, -0.2415, 0.1332, 0.1769, 0.04144, 0.2456, 0.04144, -0.2415, 0.1332, -0.2826, 0.2249, 0.1256, 0.1332, 0.1769, -0.142, 0.5442, -0.05027, 0.41, 0.04144, 0.6205, -0.05027, 0.6299, -0.2337, 0.316, -0.142, 0.1383, -0.05027, 0.41, -0.142, 0.5442, -0.142, 0.1383, -0.05027, -0.1147, 0.04144, 0.2456, -0.05027, 0.41, -0.3254, 0.5242, -0.2337, 0.5379, -0.142, 0.6401, -0.2337, 0.7662, -0.4171, 0.2982, -0.3254, 0.3339, -0.2337, 0.5379, -0.3254, 0.5242, -0.3254, 0.3339, -0.2337, 0.316, -0.142, 0.5442, -0.2337, 0.5379, -0.5088, 0.4835, -0.4171, 0.5243, -0.3254, 0.8782, -0.4171, 0.8052, -0.6005, 0.3166, -0.5088, 0.2623, -0.4171, 0.5243, -0.5088, 0.4835, -0.5088, 0.2623, -0.4171, 0.2982, -0.3254, 0.5242, -0.4171, 0.5243, -0.6923, 0.5917, -0.6005, 0.5028, -0.5088, 0.667, -0.6005, 0.6834, -0.784, 0.5, -0.6923, 0.4083, -0.6005, 0.5028, -0.6923, 0.5917, -0.6923, 0.4083, -0.6005, 0.3166, -0.5088, 0.4835, -0.6005, 0.5028, -0.8757, 0.7751, -0.784, 0.6834, -0.6923, 0.7751, -0.784, 0.8668, -0.9674, 0.6834, -0.8757, 0.5917, -0.784, 0.6834, -0.8757, 0.7751, -0.8757, 0.5917, -0.784, 0.5, -0.6923, 0.5917, -0.784, 0.6834, 0.4083, -0.8757, 0.5, -0.9674, 0.5917, -0.8757, 0.5, -0.784, 0.3166, -0.9674, 0.4083, -1.059, 0.5, -0.9674, 0.4083, -0.8757, 0.4083, -1.059, 0.5, -1.151, 0.5917, -1.059, 0.5, -0.9674, 0.2249, -0.6923, 0.3166, -0.784, 0.4083, -0.6897, 0.3166, -0.5919, 0.1332, -0.784, 0.2249, -0.8757, 0.3166, -0.784, 0.2249, -0.6923, 0.2249, -0.8757, 0.3166, -0.9674, 0.4083, -0.8757, 0.3166, -0.784, 0.04144, -0.5088, 0.1332, -0.6005, 0.2249, -0.4254, 0.1332, -0.2826, -0.05027, -0.6005, 0.04144, -0.6923, 0.1332, -0.6005, 0.04144, -0.5088, 0.04144, -0.6923, 0.1332, -0.784, 0.2249, -0.6923, 0.1332, -0.6005, -0.142, -0.3099, -0.05027, -0.4171, 0.04144, -0.2415, -0.05027, -0.1147, -0.2337, -0.4171, -0.142, -0.5088, -0.05027, -0.4171, -0.142, -0.3099, -0.142, -0.5088, -0.05027, -0.6005, 0.04144, -0.5088, -0.05027, -0.4171, -0.3254, -0.008303, -0.2337, -0.1682, -0.142, 0.1383, -0.2337, 0.316, -0.4171, -0.2063, -0.3254, -0.3099, -0.2337, -0.1682, -0.3254, -0.008303, -0.3254, -0.3099, -0.2337, -0.4171, -0.142, -0.3099, -0.2337, -0.1682, -0.5088, 0.09742, -0.4171, 0.08316, -0.3254, 0.3339, -0.4171, 0.2982, -0.6005, -0.0502, -0.5088, -0.1265, -0.4171, 0.08316, -0.5088, 0.09742, -0.5088, -0.1265, -0.4171, -0.2063, -0.3254, -0.008303, -0.4171, 0.08316, -0.6923, 0.2249, -0.6005, 0.1352, -0.5088, 0.2623, -0.6005, 0.3166, -0.784, 0.1332, -0.6923, 0.04144, -0.6005, 0.1352, -0.6923, 0.2249, -0.6923, 0.04144, -0.6005, -0.0502, -0.5088, 0.09742, -0.6005, 0.1352, -0.8757, 0.4083, -0.784, 0.3166, -0.6923, 0.4083, -0.784, 0.5, -0.9674, 0.3166, -0.8757, 0.2249, -0.784, 0.3166, -0.8757, 0.4083, -0.8757, 0.2249, -0.784, 0.1332, -0.6923, 0.2249, -0.784, 0.3166, -1.059, 0.5917, -0.9674, 0.5, -0.8757, 0.5917, -0.9674, 0.6834, -1.151, 0.5, -1.059, 0.4083, -0.9674, 0.5, -1.059, 0.5917, -1.059, 0.4083, -0.9674, 0.3166, -0.8757, 0.4083, -0.9674, 0.5])
me_grid.materials.append(mat_material_004)
me_grid.use_remesh_preserve_volume = False
me_grid.use_remesh_preserve_attributes = False
me_grid.use_mirror_vertex_groups = False
me_grid.update()
me_door = bpy.data.meshes.new('Door')
me_door.from_pydata([(-0.5, -0.13, 0.0), (-0.5, 0.0, 0.0), (-0.5, 0.13, 0.0), (-0.41, 0.13, 0.0), (-0.41, 0.12, 0.0), (-0.4, 0.12, 0.0), (-0.4, -0.13, 0.0), (-0.5, -0.13, 2.1), (-0.5, 0.0, 2.1), (-0.5, 0.13, 2.1), (-0.41, 0.13, 2.01), (-0.41, 0.12, 2.01), (-0.4, 0.12, 2.0), (-0.4, -0.13, 2.0), (0.5, -0.13, 2.1), (0.5, 0.0, 2.1), (0.5, 0.13, 2.1), (0.41, 0.13, 2.01), (0.41, 0.12, 2.01), (0.4, 0.12, 2.0), (0.4, -0.13, 2.0), (0.5, -0.13, 0.0), (0.5, 0.0, 0.0), (0.5, 0.13, 0.0), (0.41, 0.13, 0.0), (0.41, 0.12, 0.0), (0.4, 0.12, 0.0), (0.4, -0.13, 0.0)], [], [(7, 8, 1, 0), (8, 9, 2, 1), (9, 10, 3, 2), (10, 11, 4, 3), (11, 12, 5, 4), (12, 13, 6, 5), (13, 7, 0, 6), (14, 15, 8, 7), (15, 16, 9, 8), (16, 17, 10, 9), (17, 18, 11, 10), (18, 19, 12, 11), (19, 20, 13, 12), (20, 14, 7, 13), (21, 22, 15, 14), (22, 23, 16, 15), (23, 24, 17, 16), (24, 25, 18, 17), (25, 26, 19, 18), (26, 27, 20, 19), (27, 21, 14, 20), (0, 1, 2, 3, 4, 5, 6), (27, 26, 25, 24, 23, 22, 21), (24, 17, 12, 5)])
me_door.polygons.foreach_set('use_smooth', [True] * 24)
_uv = me_door.uv_layers.new(name='UVMap')
_uv.uv.foreach_set('vector', [0.919, 0.0, 0.9519, 0.0, 0.9519, 0.5109, 0.919, 0.5109, 0.9519, 0.0, 0.9848, 0.0, 0.9848, 0.5109, 0.9519, 0.5109, 0.2532, 1.16e-07, 0.2759, 0.0219, 0.2759, 0.5109, 0.2532, 0.5109, 1.0, 0.4891, 0.9975, 0.4891, 0.9975, 2.755e-10, 1.0, 0.0, 0.5063, 0.0, 0.5089, 0.002433, 0.5089, 0.4891, 0.5063, 0.4891, 0.6987, 0.9757, 0.6354, 0.9757, 0.6354, 0.4891, 0.6987, 0.4891, 0.2278, 0.02433, 0.2532, 0.0, 0.2532, 0.5109, 0.2278, 0.5109, 2.263e-08, 0.5109, 0.03291, 0.5109, 0.03291, 0.7543, 0.0, 0.7543, 0.03291, 0.5109, 0.06582, 0.5109, 0.06582, 0.7543, 0.03291, 0.7543, 0.5063, 0.0, 0.4835, 0.0219, 0.2759, 0.0219, 0.2532, 1.16e-07, 0.7089, 0.4891, 0.7114, 0.4891, 0.7114, 0.6886, 0.7089, 0.6886, 0.7139, 0.0, 0.7114, 0.002433, 0.5089, 0.002433, 0.5063, 0.0, 0.06582, 0.5109, 0.1291, 0.5109, 0.1291, 0.7056, 0.06582, 0.7056, 0.02532, 0.02433, 0.0, 1.16e-07, 0.2532, 0.0, 0.2278, 0.02433, 0.5063, 0.4891, 0.5392, 0.4891, 0.5392, 1.0, 0.5063, 1.0, 0.5392, 0.4891, 0.5722, 0.4891, 0.5722, 1.0, 0.5392, 1.0, 0.5063, 0.5109, 0.4835, 0.5109, 0.4835, 0.0219, 0.5063, 0.0, 0.9975, 0.4891, 0.9949, 0.4891, 0.9949, 0.0, 0.9975, 0.0, 0.7139, 0.4891, 0.7114, 0.4891, 0.7114, 0.002433, 0.7139, 0.0, 0.6354, 0.9757, 0.5722, 0.9757, 0.5722, 0.4891, 0.6354, 0.4891, 0.02532, 0.5109, 2.113e-07, 0.5109, 0.0, 1.16e-07, 0.02532, 0.02433, 0.1291, 0.5742, 0.1291, 0.5426, 0.1291, 0.5109, 0.1519, 0.5109, 0.1519, 0.5134, 0.1544, 0.5134, 0.1544, 0.5742, 0.1544, 0.5742, 0.1544, 0.5134, 0.157, 0.5134, 0.157, 0.5109, 0.1797, 0.5109, 0.1797, 0.5426, 0.1797, 0.5742, 0.4835, 0.5109, 0.4835, 0.0219, 0.5089, 0.002433, 0.5089, 0.4891])
me_door.materials.append(mat_material_002)
me_door.use_remesh_preserve_volume = False
me_door.use_remesh_preserve_attributes = False
me_door.use_mirror_vertex_groups = False
me_door.update()
me_sphere_001 = bpy.data.meshes.new('Sphere.001')
me_sphere_001.from_pydata([(0.0, 0.1951, 1.133), (0.0, 0.3827, 0.8748), (0.0, 0.5556, 0.6911), (0.0, 0.7071, 0.5207), (0.0, 0.8315, 0.3182), (0.0, 0.9239, 0.2344), (0.0, 0.9808, 0.1764), (0.0, 1.0, 7.55e-08), (0.03806, 0.1913, 1.133), (0.07466, 0.3753, 0.8748), (0.1084, 0.5449, 0.6911), (0.1379, 0.6935, 0.5207), (0.1622, 0.8155, 0.3182), (0.1802, 0.9061, 0.2344), (0.1913, 0.9619, 0.1764), (0.1951, 0.9808, 7.55e-08), (0.07466, 0.1802, 1.133), (0.1464, 0.3536, 0.8748), (0.2126, 0.5133, 0.6911), (0.2706, 0.6533, 0.5207), (0.3182, 0.7682, 0.3182), (0.3536, 0.8536, 0.2344), (0.3753, 0.9061, 0.1764), (0.3827, 0.9239, 7.55e-08), (0.1084, 0.1622, 1.133), (0.2126, 0.3182, 0.8748), (0.3087, 0.4619, 0.6911), (0.3928, 0.5879, 0.5207), (0.4619, 0.6913, 0.3182), (0.5133, 0.7682, 0.2344), (0.5449, 0.8155, 0.1764), (0.5556, 0.8315, 7.55e-08), (0.1379, 0.1379, 1.133), (0.2706, 0.2706, 0.8748), (0.3928, 0.3928, 0.6911), (0.5, 0.5, 0.5207), (0.5879, 0.5879, 0.3182), (0.6533, 0.6533, 0.2344), (0.6935, 0.6935, 0.1764), (0.7071, 0.7071, 7.55e-08), (0.1622, 0.1084, 1.133), (0.3182, 0.2126, 0.8748), (0.4619, 0.3087, 0.6911), (0.5879, 0.3928, 0.5207), (0.6913, 0.4619, 0.3182), (0.7682, 0.5133, 0.2344), (0.8155, 0.5449, 0.1764), (0.8315, 0.5556, 7.55e-08), (0.1802, 0.07466, 1.133), (0.3536, 0.1464, 0.8748), (0.5133, 0.2126, 0.6911), (0.6533, 0.2706, 0.5207), (0.7682, 0.3182, 0.3182), (0.8536, 0.3536, 0.2344), (0.9061, 0.3753, 0.1764), (0.9239, 0.3827, 7.55e-08), (0.1913, 0.03806, 1.133), (0.3753, 0.07466, 0.8748), (0.5449, 0.1084, 0.6911), (0.6935, 0.1379, 0.5207), (0.8155, 0.1622, 0.3182), (0.9061, 0.1802, 0.2344), (0.9619, 0.1913, 0.1764), (0.9808, 0.1951, 7.55e-08), (0.1951, -3.266e-07, 1.133), (0.3827, -3.192e-07, 0.8748), (0.5556, -3.117e-07, 0.6911), (0.7071, -3.192e-07, 0.5207), (0.8315, -3.341e-07, 0.3182), (0.9239, -2.745e-07, 0.2344), (0.9808, -3.937e-07, 0.1764), (1.0, -3.788e-07, 7.55e-08), (0.1913, -0.03806, 1.133), (0.3753, -0.07466, 0.8748), (0.5449, -0.1084, 0.6911), (0.6935, -0.138, 0.5207), (0.8155, -0.1622, 0.3182), (0.9061, -0.1802, 0.2344), (0.9619, -0.1913, 0.1764), (0.9808, -0.1951, 7.55e-08), (0.1802, -0.07466, 1.133), (0.3536, -0.1464, 0.8748), (0.5133, -0.2126, 0.6911), (0.6533, -0.2706, 0.5207), (0.7682, -0.3182, 0.3182), (0.8536, -0.3536, 0.2344), (0.9061, -0.3753, 0.1764), (0.9239, -0.3827, 7.55e-08), (0.1622, -0.1084, 1.133), (0.3182, -0.2126, 0.8748), (0.4619, -0.3087, 0.6911), (0.5879, -0.3928, 0.5207), (0.6913, -0.4619, 0.3182), (0.7682, -0.5133, 0.2344), (0.8155, -0.5449, 0.1764), (0.8315, -0.5556, 7.55e-08), (0.1379, -0.138, 1.133), (0.2706, -0.2706, 0.8748), (0.3928, -0.3928, 0.6911), (0.5, -0.5, 0.5207), (0.5879, -0.5879, 0.3182), (0.6533, -0.6533, 0.2344), (0.6935, -0.6935, 0.1764), (0.7071, -0.7071, 7.55e-08), (0.1084, -0.1622, 1.133), (0.2126, -0.3182, 0.8748), (0.3087, -0.4619, 0.6911), (0.3928, -0.5879, 0.5207), (0.4619, -0.6913, 0.3182), (0.5133, -0.7682, 0.2344), (0.5449, -0.8155, 0.1764), (0.5556, -0.8315, 7.55e-08), (0.07466, -0.1802, 1.133), (0.1464, -0.3536, 0.8748), (0.2126, -0.5133, 0.6911), (0.2706, -0.6533, 0.5207), (0.3182, -0.7682, 0.3182), (0.3536, -0.8536, 0.2344), (0.3753, -0.9061, 0.1764), (0.3827, -0.9239, 7.55e-08), (0.03806, -0.1913, 1.133), (0.07466, -0.3753, 0.8748), (0.1084, -0.5449, 0.6911), (0.1379, -0.6935, 0.5207), (0.1622, -0.8155, 0.3182), (0.1802, -0.9061, 0.2344), (0.1913, -0.9619, 0.1764), (0.1951, -0.9808, 7.55e-08), (-7.212e-09, -0.1951, 1.133), (4.122e-08, -0.3827, 0.8748), (2.632e-08, -0.5556, 0.6911), (-2.584e-08, -0.7071, 0.5207), (-8.544e-08, -0.8315, 0.3182), (6.357e-08, -0.9239, 0.2344), (-8.544e-08, -0.9808, 0.1764), (-1.003e-07, -1.0, 7.55e-08), (-0.03806, -0.1913, 1.133), (-0.07466, -0.3753, 0.8748), (-0.1084, -0.5449, 0.6911), (-0.1379, -0.6935, 0.5207), (-0.1622, -0.8155, 0.3182), (-0.1802, -0.9061, 0.2344), (-0.1913, -0.9619, 0.1764), (-0.1951, -0.9808, 7.55e-08), (-0.07466, -0.1802, 1.133), (-0.1464, -0.3536, 0.8748), (-0.2126, -0.5133, 0.6911), (-0.2706, -0.6533, 0.5207), (-0.3182, -0.7682, 0.3182), (-0.3536, -0.8536, 0.2344), (-0.3753, -0.9061, 0.1764), (-0.3827, -0.9239, 7.55e-08), (-0.1084, -0.1622, 1.133), (-0.2126, -0.3182, 0.8748), (-0.3087, -0.4619, 0.6911), (-0.3928, -0.5879, 0.5207), (-0.4619, -0.6913, 0.3182), (-0.5133, -0.7682, 0.2344), (-0.5449, -0.8155, 0.1764), (-0.5556, -0.8315, 7.55e-08), (-2.304e-07, -5.562e-07, 1.243), (-0.1379, -0.138, 1.133), (-0.2706, -0.2706, 0.8748), (-0.3928, -0.3928, 0.6911), (-0.5, -0.5, 0.5207), (-0.5879, -0.5879, 0.3182), (-0.6533, -0.6533, 0.2344), (-0.6935, -0.6935, 0.1764), (-0.7071, -0.7071, 7.55e-08), (-0.1622, -0.1084, 1.133), (-0.3182, -0.2126, 0.8748), (-0.4619, -0.3087, 0.6911), (-0.5879, -0.3928, 0.5207), (-0.6913, -0.4619, 0.3182), (-0.7682, -0.5133, 0.2344), (-0.8155, -0.5449, 0.1764), (-0.8315, -0.5556, 7.55e-08), (-0.1802, -0.07466, 1.133), (-0.3536, -0.1464, 0.8748), (-0.5133, -0.2126, 0.6911), (-0.6533, -0.2706, 0.5207), (-0.7682, -0.3182, 0.3182), (-0.8536, -0.3536, 0.2344), (-0.9061, -0.3753, 0.1764), (-0.9239, -0.3827, 7.55e-08), (-0.1913, -0.03806, 1.133), (-0.3753, -0.07466, 0.8748), (-0.5449, -0.1084, 0.6911), (-0.6935, -0.1379, 0.5207), (-0.8155, -0.1622, 0.3182), (-0.9061, -0.1802, 0.2344), (-0.9619, -0.1913, 0.1764), (-0.9808, -0.1951, 7.55e-08), (-0.1951, -3.117e-07, 1.133), (-0.3827, -2.819e-07, 0.8748), (-0.5556, -2.819e-07, 0.6911), (-0.7071, -1.851e-07, 0.5207), (-0.8315, -1.404e-07, 0.3182), (-0.9239, -3.192e-07, 0.2344), (-0.9808, -9.567e-08, 0.1764), (-1.0, -1.404e-07, 7.55e-08), (-0.1913, 0.03806, 1.133), (-0.3753, 0.07466, 0.8748), (-0.5449, 0.1084, 0.6911), (-0.6935, 0.1379, 0.5207), (-0.8155, 0.1622, 0.3182), (-0.9061, 0.1802, 0.2344), (-0.9619, 0.1913, 0.1764), (-0.9808, 0.1951, 7.55e-08), (-0.1802, 0.07466, 1.133), (-0.3536, 0.1464, 0.8748), (-0.5133, 0.2126, 0.6911), (-0.6533, 0.2706, 0.5207), (-0.7682, 0.3182, 0.3182), (-0.8536, 0.3536, 0.2344), (-0.9061, 0.3753, 0.1764), (-0.9239, 0.3827, 7.55e-08), (-0.1622, 0.1084, 1.133), (-0.3182, 0.2126, 0.8748), (-0.4619, 0.3087, 0.6911), (-0.5879, 0.3928, 0.5207), (-0.6913, 0.4619, 0.3182), (-0.7682, 0.5133, 0.2344), (-0.8155, 0.5449, 0.1764), (-0.8315, 0.5556, 7.55e-08), (-0.1379, 0.1379, 1.133), (-0.2706, 0.2706, 0.8748), (-0.3928, 0.3928, 0.6911), (-0.5, 0.5, 0.5207), (-0.5879, 0.5879, 0.3182), (-0.6533, 0.6533, 0.2344), (-0.6935, 0.6935, 0.1764), (-0.7071, 0.7071, 7.55e-08), (-0.1084, 0.1622, 1.133), (-0.2126, 0.3182, 0.8748), (-0.3087, 0.4619, 0.6911), (-0.3928, 0.5879, 0.5207), (-0.4619, 0.6913, 0.3182), (-0.5133, 0.7682, 0.2344), (-0.5449, 0.8155, 0.1764), (-0.5556, 0.8315, 7.55e-08), (-0.07466, 0.1802, 1.133), (-0.1464, 0.3536, 0.8748), (-0.2126, 0.5133, 0.6911), (-0.2706, 0.6533, 0.5207), (-0.3182, 0.7682, 0.3182), (-0.3536, 0.8536, 0.2344), (-0.3753, 0.9061, 0.1764), (-0.3827, 0.9239, 7.55e-08), (-0.03806, 0.1913, 1.133), (-0.07466, 0.3753, 0.8748), (-0.1084, 0.5449, 0.6911), (-0.1379, 0.6935, 0.5207), (-0.1622, 0.8155, 0.3182), (-0.1802, 0.9061, 0.2344), (-0.1913, 0.9619, 0.1764), (-0.1951, 0.9808, 7.55e-08)], [], [(5, 4, 12, 13), (6, 5, 13, 14), (7, 6, 14, 15), (0, 160, 8), (1, 0, 8, 9), (2, 1, 9, 10), (3, 2, 10, 11), (4, 3, 11, 12), (12, 11, 19, 20), (13, 12, 20, 21), (14, 13, 21, 22), (15, 14, 22, 23), (8, 160, 16), (9, 8, 16, 17), (10, 9, 17, 18), (11, 10, 18, 19), (17, 16, 24, 25), (18, 17, 25, 26), (19, 18, 26, 27), (20, 19, 27, 28), (21, 20, 28, 29), (22, 21, 29, 30), (23, 22, 30, 31), (16, 160, 24), (29, 28, 36, 37), (30, 29, 37, 38), (31, 30, 38, 39), (24, 160, 32), (25, 24, 32, 33), (26, 25, 33, 34), (27, 26, 34, 35), (28, 27, 35, 36), (33, 32, 40, 41), (34, 33, 41, 42), (35, 34, 42, 43), (36, 35, 43, 44), (37, 36, 44, 45), (38, 37, 45, 46), (39, 38, 46, 47), (32, 160, 40), (45, 44, 52, 53), (46, 45, 53, 54), (47, 46, 54, 55), (40, 160, 48), (41, 40, 48, 49), (42, 41, 49, 50), (43, 42, 50, 51), (44, 43, 51, 52), (50, 49, 57, 58), (51, 50, 58, 59), (52, 51, 59, 60), (53, 52, 60, 61), (54, 53, 61, 62), (55, 54, 62, 63), (48, 160, 56), (49, 48, 56, 57), (62, 61, 69, 70), (63, 62, 70, 71), (56, 160, 64), (57, 56, 64, 65), (58, 57, 65, 66), (59, 58, 66, 67), (60, 59, 67, 68), (61, 60, 68, 69), (67, 66, 74, 75), (68, 67, 75, 76), (69, 68, 76, 77), (70, 69, 77, 78), (71, 70, 78, 79), (64, 160, 72), (65, 64, 72, 73), (66, 65, 73, 74), (79, 78, 86, 87), (72, 160, 80), (73, 72, 80, 81), (74, 73, 81, 82), (75, 74, 82, 83), (76, 75, 83, 84), (77, 76, 84, 85), (78, 77, 85, 86), (83, 82, 90, 91), (84, 83, 91, 92), (85, 84, 92, 93), (86, 85, 93, 94), (87, 86, 94, 95), (80, 160, 88), (81, 80, 88, 89), (82, 81, 89, 90), (95, 94, 102, 103), (88, 160, 96), (89, 88, 96, 97), (90, 89, 97, 98), (91, 90, 98, 99), (92, 91, 99, 100), (93, 92, 100, 101), (94, 93, 101, 102), (100, 99, 107, 108), (101, 100, 108, 109), (102, 101, 109, 110), (103, 102, 110, 111), (96, 160, 104), (97, 96, 104, 105), (98, 97, 105, 106), (99, 98, 106, 107), (104, 160, 112), (105, 104, 112, 113), (106, 105, 113, 114), (107, 106, 114, 115), (108, 107, 115, 116), (109, 108, 116, 117), (110, 109, 117, 118), (111, 110, 118, 119), (116, 115, 123, 124), (117, 116, 124, 125), (118, 117, 125, 126), (119, 118, 126, 127), (112, 160, 120), (113, 112, 120, 121), (114, 113, 121, 122), (115, 114, 122, 123), (121, 120, 128, 129), (122, 121, 129, 130), (123, 122, 130, 131), (124, 123, 131, 132), (125, 124, 132, 133), (126, 125, 133, 134), (127, 126, 134, 135), (120, 160, 128), (133, 132, 140, 141), (134, 133, 141, 142), (135, 134, 142, 143), (128, 160, 136), (129, 128, 136, 137), (130, 129, 137, 138), (131, 130, 138, 139), (132, 131, 139, 140), (138, 137, 145, 146), (139, 138, 146, 147), (140, 139, 147, 148), (141, 140, 148, 149), (142, 141, 149, 150), (143, 142, 150, 151), (136, 160, 144), (137, 136, 144, 145), (150, 149, 157, 158), (151, 150, 158, 159), (144, 160, 152), (145, 144, 152, 153), (146, 145, 153, 154), (147, 146, 154, 155), (148, 147, 155, 156), (149, 148, 156, 157), (154, 153, 162, 163), (155, 154, 163, 164), (156, 155, 164, 165), (157, 156, 165, 166), (158, 157, 166, 167), (159, 158, 167, 168), (152, 160, 161), (153, 152, 161, 162), (167, 166, 174, 175), (168, 167, 175, 176), (161, 160, 169), (162, 161, 169, 170), (163, 162, 170, 171), (164, 163, 171, 172), (165, 164, 172, 173), (166, 165, 173, 174), (172, 171, 179, 180), (173, 172, 180, 181), (174, 173, 181, 182), (175, 174, 182, 183), (176, 175, 183, 184), (169, 160, 177), (170, 169, 177, 178), (171, 170, 178, 179), (184, 183, 191, 192), (177, 160, 185), (178, 177, 185, 186), (179, 178, 186, 187), (180, 179, 187, 188), (181, 180, 188, 189), (182, 181, 189, 190), (183, 182, 190, 191), (188, 187, 195, 196), (189, 188, 196, 197), (190, 189, 197, 198), (191, 190, 198, 199), (192, 191, 199, 200), (185, 160, 193), (186, 185, 193, 194), (187, 186, 194, 195), (200, 199, 207, 208), (193, 160, 201), (194, 193, 201, 202), (195, 194, 202, 203), (196, 195, 203, 204), (197, 196, 204, 205), (198, 197, 205, 206), (199, 198, 206, 207), (205, 204, 212, 213), (206, 205, 213, 214), (207, 206, 214, 215), (208, 207, 215, 216), (201, 160, 209), (202, 201, 209, 210), (203, 202, 210, 211), (204, 203, 211, 212), (210, 209, 217, 218), (211, 210, 218, 219), (212, 211, 219, 220), (213, 212, 220, 221), (214, 213, 221, 222), (215, 214, 222, 223), (216, 215, 223, 224), (209, 160, 217), (222, 221, 229, 230), (223, 222, 230, 231), (224, 223, 231, 232), (217, 160, 225), (218, 217, 225, 226), (219, 218, 226, 227), (220, 219, 227, 228), (221, 220, 228, 229), (226, 225, 233, 234), (227, 226, 234, 235), (228, 227, 235, 236), (229, 228, 236, 237), (230, 229, 237, 238), (231, 230, 238, 239), (232, 231, 239, 240), (225, 160, 233), (238, 237, 245, 246), (239, 238, 246, 247), (240, 239, 247, 248), (233, 160, 241), (234, 233, 241, 242), (235, 234, 242, 243), (236, 235, 243, 244), (237, 236, 244, 245), (243, 242, 250, 251), (244, 243, 251, 252), (245, 244, 252, 253), (246, 245, 253, 254), (247, 246, 254, 255), (248, 247, 255, 256), (241, 160, 249), (242, 241, 249, 250), (255, 254, 5, 6), (15, 23, 31, 39, 47, 55, 63, 71, 79, 87, 95, 103, 111, 119, 127, 135, 143, 151, 159, 168, 176, 184, 192, 200, 208, 216, 224, 232, 240, 248, 256, 7), (256, 255, 6, 7), (249, 160, 0), (250, 249, 0, 1), (251, 250, 1, 2), (252, 251, 2, 3), (253, 252, 3, 4), (254, 253, 4, 5)])
me_sphere_001.polygons.foreach_set('use_smooth', [True] * 257)
_uv = me_sphere_001.uv_layers.new(name='UVMap')
_uv.uv.foreach_set('vector', [0.5, 1.492, 0.5, 1.393, 0.5854, 1.376, 0.5949, 1.473, 0.5, 0.08067, 0.5, 0.1429, 0.5949, 0.1429, 0.6007, 0.08067, 0.5, -0.1088, 0.5, 0.08067, 0.6007, 0.08067, 0.6027, -0.1088, 0.5, 0.7096, 0.5, 0.5, 0.52, 0.7056, 0.5, 0.8309, 0.5, 1.108, 0.52, 1.108, 0.5393, 0.8309, 0.5, 0.6335, 0.5, 0.8309, 0.5393, 0.8309, 0.5571, 0.6335, 0.5, 0.4505, 0.5, 0.6335, 0.5571, 0.6335, 0.5726, 0.4505, 0.5, 0.233, 0.5, 0.4505, 0.5726, 0.4505, 0.5854, 0.233, 0.5854, 0.233, 0.5726, 0.4505, 0.6424, 0.4505, 0.6675, 0.233, 0.5949, 1.473, 0.5854, 1.376, 0.6675, 1.325, 0.6861, 1.417, 0.6007, 1.533, 0.5949, 1.473, 0.6861, 1.417, 0.6976, 1.473, 0.6027, -0.1088, 0.6007, 0.08067, 0.6976, 0.08067, 0.7014, -0.1088, 0.52, 0.7056, 0.5, 0.5, 0.5393, 0.6936, 0.5393, 0.8309, 0.52, 1.108, 0.5393, 1.108, 0.5771, 0.8309, 0.5571, 0.6335, 0.5393, 0.8309, 0.5771, 0.8309, 0.6119, 0.6335, 0.5726, 0.4505, 0.5571, 0.6335, 0.6119, 0.6335, 0.6424, 0.4505, 0.5771, 0.8309, 0.5393, 1.108, 0.5571, 1.108, 0.6119, 0.8309, 0.6119, 1.051, 0.5771, 0.8798, 0.6119, 0.8418, 0.6625, 0.9962, 0.6424, 1.202, 0.6119, 1.051, 0.6625, 0.9962, 0.7068, 1.132, 0.6675, 0.233, 0.6424, 0.4505, 0.7068, 0.4505, 0.7432, 0.233, 0.6861, 1.417, 0.6675, 1.325, 0.7432, 1.243, 0.7702, 1.325, 0.6976, 1.473, 0.6861, 1.417, 0.7702, 1.325, 0.7868, 1.376, 0.7014, -0.1088, 0.6976, 0.08067, 0.7868, 0.08067, 0.7924, -0.1088, 0.5393, 0.6936, 0.5, 0.5, 0.5571, 0.6743, 0.7702, 1.325, 0.7432, 1.243, 0.8095, 1.132, 0.8439, 1.202, 0.7868, 1.376, 0.7702, 1.325, 0.8439, 1.202, 0.8651, 1.245, 0.7924, -0.1088, 0.7868, 0.08067, 0.8651, 0.08067, 0.8722, -0.1088, 0.5571, 0.6743, 0.5, 0.5, 0.5726, 0.6482, 0.6119, 0.8309, 0.5571, 1.108, 0.5726, 1.108, 0.6424, 0.8309, 0.6625, 0.9962, 0.6119, 0.8418, 0.6424, 0.7907, 0.7068, 0.922, 0.7068, 1.132, 0.6625, 0.9962, 0.7068, 0.922, 0.7632, 1.037, 0.7432, 0.233, 0.7068, 0.4505, 0.7632, 0.4505, 0.8095, 0.233, 0.6424, 0.8309, 0.5726, 1.108, 0.5571, 1.108, 0.6119, 0.8309, 0.7068, 0.922, 0.6424, 0.7907, 0.6675, 0.7284, 0.7432, 0.8316, 0.7632, 1.037, 0.7068, 0.922, 0.7432, 0.8316, 0.8095, 0.922, 0.8095, 0.233, 0.7632, 0.4505, 0.7068, 0.4505, 0.7432, 0.233, 0.8439, 1.202, 0.8095, 1.132, 0.8639, 0.9962, 0.9044, 1.051, 0.8651, 1.245, 0.8439, 1.202, 0.9044, 1.051, 0.9293, 1.085, 0.8722, -0.1088, 0.8651, 0.08067, 0.7868, 0.08067, 0.7924, -0.1088, 0.5726, 0.6482, 0.5, 0.5, 0.5854, 0.6164, 0.9044, 1.051, 0.8639, 0.9962, 0.9044, 0.8418, 0.9493, 0.8798, 0.9293, 1.085, 0.9044, 1.051, 0.9493, 0.8798, 0.977, 0.9032, 0.7924, -0.1088, 0.7868, 0.08067, 0.6976, 0.08067, 0.7014, -0.1088, 0.5854, 0.6164, 0.5, 0.5, 0.5949, 0.5802, 0.6119, 0.8309, 0.5571, 1.108, 0.5393, 1.108, 0.5771, 0.8309, 0.7432, 0.8316, 0.6675, 0.7284, 0.6861, 0.6573, 0.7702, 0.7284, 0.8095, 0.922, 0.7432, 0.8316, 0.7702, 0.7284, 0.8439, 0.7907, 0.7432, 0.233, 0.7068, 0.4505, 0.6424, 0.4505, 0.6675, 0.233, 0.6119, 0.6335, 0.5771, 0.8309, 0.5393, 0.8309, 0.5571, 0.6335, 0.6424, 0.4505, 0.6119, 0.6335, 0.5571, 0.6335, 0.5726, 0.4505, 0.6675, 0.233, 0.6424, 0.4505, 0.5726, 0.4505, 0.5854, 0.233, 0.9493, 0.8798, 0.9044, 0.8418, 0.9293, 0.6743, 0.977, 0.6936, 0.977, 0.9032, 0.9493, 0.8798, 0.977, 0.6936, 1.006, 0.7055, 0.7014, -0.1088, 0.6976, 0.08067, 0.6007, 0.08067, 0.6027, -0.1088, 0.5949, 0.5802, 0.5, 0.5, 0.6007, 0.5409, 0.5771, 0.8309, 0.5393, 1.108, 0.52, 1.108, 0.5393, 0.8309, 0.6007, 0.08067, 0.5949, 0.1429, 0.5, 0.1429, 0.5, 0.08067, 0.6027, -0.1088, 0.6007, 0.08067, 0.5, 0.08067, 0.5, -0.1088, 0.6007, 0.5409, 0.5, 0.5, 0.6027, 0.5, 0.5393, 0.8309, 0.52, 1.108, 0.5, 1.108, 0.5, 0.8309, 0.5571, 0.6335, 0.5393, 0.8309, 0.5, 0.8309, 0.5, 0.6335, 0.5726, 0.4505, 0.5571, 0.6335, 0.5, 0.6335, 0.5, 0.4505, 0.5854, 0.233, 0.5726, 0.4505, 0.5, 0.4505, 0.5, 0.233, 0.977, 0.6936, 0.9293, 0.6743, 0.9377, 0.5, 0.9863, 0.5, 0.5, 0.4505, 0.5, 0.6335, 0.4429, 0.6335, 0.4274, 0.4505, 0.5, 0.233, 0.5, 0.4505, 0.4274, 0.4505, 0.4146, 0.233, 0.9863, 0.5, 0.9377, 0.5, 0.9293, 0.3257, 0.977, 0.3064, 0.5, 0.08067, 0.5, 0.1429, 0.4051, 0.1429, 0.3993, 0.08067, 0.5, -0.1088, 0.5, 0.08067, 0.3993, 0.08067, 0.3973, -0.1088, 0.6027, 0.5, 0.5, 0.5, 0.6007, 0.4591, 0.5, 0.8309, 0.5, 1.108, 0.48, 1.108, 0.4607, 0.8309, 0.5, 0.6335, 0.5, 0.8309, 0.4607, 0.8309, 0.4429, 0.6335, 0.3973, -0.1088, 0.3993, 0.08067, 0.3024, 0.08067, 0.2986, -0.1088, 0.6007, 0.4591, 0.5, 0.5, 0.5949, 0.4198, 0.4607, 0.8309, 0.48, 1.108, 0.4607, 1.108, 0.4229, 0.8309, 0.4429, 0.6335, 0.4607, 0.8309, 0.4229, 0.8309, 0.3881, 0.6335, 0.4274, 0.4505, 0.4429, 0.6335, 0.3881, 0.6335, 0.3576, 0.4505, 0.4146, 0.233, 0.4274, 0.4505, 0.3576, 0.4505, 0.3325, 0.233, 0.977, 0.3064, 0.9293, 0.3257, 0.9044, 0.1582, 0.9493, 0.1202, 1.006, 0.2944, 0.977, 0.3064, 0.9493, 0.1202, 0.977, 0.0968, 0.8439, 0.2093, 0.7702, 0.2716, 0.7432, 0.1684, 0.8095, 0.07798, 0.3325, 0.233, 0.3576, 0.4505, 0.2932, 0.4505, 0.2568, 0.233, 0.9493, 0.1202, 0.9044, 0.1582, 0.8639, 0.003758, 0.9044, -0.05139, 0.977, 0.0968, 0.9493, 0.1202, 0.9044, -0.05139, 0.9293, -0.08536, 0.2986, -0.1088, 0.3024, 0.08067, 0.2132, 0.08067, 0.2076, -0.1088, 0.5949, 0.4198, 0.5, 0.5, 0.5854, 0.3836, 0.4229, 0.8309, 0.4607, 1.108, 0.4429, 1.108, 0.3881, 0.8309, 0.7702, 0.2716, 0.6861, 0.3427, 0.6675, 0.2716, 0.7432, 0.1684, 0.2076, -0.1088, 0.2132, 0.08067, 0.1349, 0.08067, 0.1278, -0.1088, 0.5854, 0.3836, 0.5, 0.5, 0.5726, 0.3518, 0.3881, 0.8309, 0.4429, 1.108, 0.4274, 1.108, 0.3576, 0.8309, 0.7432, 0.1684, 0.6675, 0.2716, 0.6424, 0.2093, 0.7068, 0.07798, 0.8095, 0.07798, 0.7432, 0.1684, 0.7068, 0.07798, 0.7632, -0.03713, 0.2568, 0.233, 0.2932, 0.4505, 0.2368, 0.4505, 0.1905, 0.233, 0.9044, -0.05139, 0.8639, 0.003758, 0.8095, -0.1316, 0.8439, -0.2018, 0.9293, -0.08536, 0.9044, -0.05139, 0.8439, -0.2018, 0.8651, -0.245, 0.8095, 0.233, 0.7632, 0.4505, 0.7068, 0.4505, 0.7432, 0.233, 0.8439, -0.2018, 0.8095, -0.1316, 0.7432, -0.2427, 0.7702, -0.3252, 0.8651, -0.245, 0.8439, -0.2018, 0.7702, -0.3252, 0.7868, -0.376, 0.8722, -0.1088, 0.8651, 0.08067, 0.7868, 0.08067, 0.7924, -0.1088, 0.5726, 0.3518, 0.5, 0.5, 0.5571, 0.3257, 0.6424, 0.8309, 0.5726, 1.108, 0.5571, 1.108, 0.6119, 0.8309, 0.7068, 0.07798, 0.6424, 0.2093, 0.6119, 0.1582, 0.6625, 0.003758, 0.7632, -0.03713, 0.7068, 0.07798, 0.6625, 0.003758, 0.7068, -0.1316, 0.5571, 0.3257, 0.5, 0.5, 0.5393, 0.3064, 0.6119, 0.8309, 0.5571, 1.108, 0.5393, 1.108, 0.5771, 0.8309, 0.6625, 0.003758, 0.6119, 0.1582, 0.5771, 0.1202, 0.6119, -0.05139, 0.7068, -0.1316, 0.6625, 0.003758, 0.6119, -0.05139, 0.6424, -0.2018, 0.7432, 0.233, 0.7068, 0.4505, 0.6424, 0.4505, 0.6675, 0.233, 0.7702, -0.3252, 0.7432, -0.2427, 0.6675, -0.3252, 0.6861, -0.4169, 0.7868, -0.376, 0.7702, -0.3252, 0.6861, -0.4169, 0.6976, -0.4734, 0.7924, -0.1088, 0.7868, 0.08067, 0.6976, 0.08067, 0.7014, -0.1088, 0.6675, 0.233, 0.6424, 0.4505, 0.5726, 0.4505, 0.5854, 0.233, 0.6861, -0.4169, 0.6675, -0.3252, 0.5854, -0.376, 0.5949, -0.4734, 0.6976, -0.4734, 0.6861, -0.4169, 0.5949, -0.4734, 0.6007, -0.5334, 0.7014, -0.1088, 0.6976, 0.08067, 0.6007, 0.08067, 0.6027, -0.1088, 0.5393, 0.3064, 0.5, 0.5, 0.52, 0.2944, 0.5771, 0.8309, 0.5393, 1.108, 0.52, 1.108, 0.5393, 0.8309, 0.6119, 0.6335, 0.5771, 0.8309, 0.5393, 0.8309, 0.5571, 0.6335, 0.6424, 0.4505, 0.6119, 0.6335, 0.5571, 0.6335, 0.5726, 0.4505, 0.5393, 0.8309, 0.52, 1.108, 0.5, 1.108, 0.5, 0.8309, 0.5571, 0.6335, 0.5393, 0.8309, 0.5, 0.8309, 0.5, 0.6335, 0.5726, 0.4505, 0.5571, 0.6335, 0.5, 0.6335, 0.5, 0.4505, 0.5854, 0.233, 0.5726, 0.4505, 0.5, 0.4505, 0.5, 0.233, 0.5949, -0.4734, 0.5854, -0.376, 0.5, -0.3932, 0.5, -0.4925, 0.6007, 0.08067, 0.5949, 0.1429, 0.5, 0.1429, 0.5, 0.08067, 0.6027, -0.1088, 0.6007, 0.08067, 0.5, 0.08067, 0.5, -0.1088, 0.52, 0.2944, 0.5, 0.5, 0.5, 0.2904, 0.5, -0.4925, 0.5, -0.3932, 0.4146, -0.376, 0.4051, -0.4734, 0.5, 0.08067, 0.5, 0.1429, 0.4051, 0.1429, 0.3993, 0.08067, 0.5, -0.1088, 0.5, 0.08067, 0.3993, 0.08067, 0.3973, -0.1088, 0.5, 0.2904, 0.5, 0.5, 0.48, 0.2944, 0.5, 0.8309, 0.5, 1.108, 0.48, 1.108, 0.4607, 0.8309, 0.5, 0.6335, 0.5, 0.8309, 0.4607, 0.8309, 0.4429, 0.6335, 0.5, 0.4505, 0.5, 0.6335, 0.4429, 0.6335, 0.4274, 0.4505, 0.5, 0.233, 0.5, 0.4505, 0.4274, 0.4505, 0.4146, 0.233, 0.4429, 0.6335, 0.4607, 0.8309, 0.4229, 0.8309, 0.3881, 0.6335, 0.4274, 0.4505, 0.4429, 0.6335, 0.3881, 0.6335, 0.3576, 0.4505, 0.4146, 0.233, 0.4274, 0.4505, 0.3576, 0.4505, 0.3325, 0.233, 0.4051, -0.4734, 0.4146, -0.376, 0.3325, -0.3252, 0.3139, -0.4169, 0.3993, -0.5334, 0.4051, -0.4734, 0.3139, -0.4169, 0.3024, -0.4734, 0.3973, -0.1088, 0.3993, 0.08067, 0.3024, 0.08067, 0.2986, -0.1088, 0.48, 0.2944, 0.5, 0.5, 0.4607, 0.3064, 0.4607, 0.8309, 0.48, 1.108, 0.4607, 1.108, 0.4229, 0.8309, 0.3024, -0.4734, 0.3139, -0.4169, 0.2298, -0.3252, 0.2132, -0.376, 0.2986, -0.1088, 0.3024, 0.08067, 0.2132, 0.08067, 0.2076, -0.1088, 0.4607, 0.3064, 0.5, 0.5, 0.4429, 0.3257, 0.4229, 0.8309, 0.4607, 1.108, 0.4429, 1.108, 0.3881, 0.8309, 0.3881, -0.05139, 0.4229, 0.1202, 0.3881, 0.1582, 0.3375, 0.003758, 0.3576, -0.2018, 0.3881, -0.05139, 0.3375, 0.003758, 0.2932, -0.1316, 0.3325, 0.233, 0.3576, 0.4505, 0.2932, 0.4505, 0.2568, 0.233, 0.3139, -0.4169, 0.3325, -0.3252, 0.2568, -0.2427, 0.2298, -0.3252, 0.3375, 0.003758, 0.3881, 0.1582, 0.3576, 0.2093, 0.2932, 0.07798, 0.2932, -0.1316, 0.3375, 0.003758, 0.2932, 0.07798, 0.2368, -0.03713, 0.2568, 0.233, 0.2932, 0.4505, 0.2368, 0.4505, 0.1905, 0.233, 0.2298, -0.3252, 0.2568, -0.2427, 0.1905, -0.1316, 0.1561, -0.2018, 0.2132, -0.376, 0.2298, -0.3252, 0.1561, -0.2018, 0.1349, -0.245, 0.2076, -0.1088, 0.2132, 0.08067, 0.1349, 0.08067, 0.1278, -0.1088, 0.4429, 0.3257, 0.5, 0.5, 0.4274, 0.3518, 0.3881, 0.8309, 0.4429, 1.108, 0.4274, 1.108, 0.3576, 0.8309, 0.1349, -0.245, 0.1561, -0.2018, 0.09564, -0.05139, 0.07074, -0.08536, 0.1278, -0.1088, 0.1349, 0.08067, 0.2132, 0.08067, 0.2076, -0.1088, 0.4274, 0.3518, 0.5, 0.5, 0.4146, 0.3836, 0.3576, 0.8309, 0.4274, 1.108, 0.4429, 1.108, 0.3881, 0.8309, 0.2932, 0.07798, 0.3576, 0.2093, 0.3325, 0.2716, 0.2568, 0.1684, 0.2368, -0.03713, 0.2932, 0.07798, 0.2568, 0.1684, 0.1905, 0.07798, 0.1905, 0.233, 0.2368, 0.4505, 0.2932, 0.4505, 0.2568, 0.233, 0.1561, -0.2018, 0.1905, -0.1316, 0.1361, 0.003759, 0.09564, -0.05139, 0.1905, 0.07798, 0.2568, 0.1684, 0.2298, 0.2716, 0.1561, 0.2093, 0.2568, 0.233, 0.2932, 0.4505, 0.3576, 0.4505, 0.3325, 0.233, 0.09564, -0.05139, 0.1361, 0.003759, 0.09564, 0.1582, 0.0507, 0.1202, 0.07074, -0.08536, 0.09564, -0.05139, 0.0507, 0.1202, 0.02303, 0.0968, 0.2076, -0.1088, 0.2132, 0.08067, 0.3024, 0.08067, 0.2986, -0.1088, 0.4146, 0.3836, 0.5, 0.5, 0.4051, 0.4198, 0.3881, 0.8309, 0.4429, 1.108, 0.4607, 1.108, 0.4229, 0.8309, 0.2568, 0.1684, 0.3325, 0.2716, 0.3139, 0.3427, 0.2298, 0.2716, 0.2986, -0.1088, 0.3024, 0.08067, 0.3993, 0.08067, 0.3973, -0.1088, 0.4051, 0.4198, 0.5, 0.5, 0.3993, 0.4591, 0.4229, 0.8309, 0.4607, 1.108, 0.48, 1.108, 0.4607, 0.8309, 0.3881, 0.6335, 0.4229, 0.8309, 0.4607, 0.8309, 0.4429, 0.6335, 0.3576, 0.4505, 0.3881, 0.6335, 0.4429, 0.6335, 0.4274, 0.4505, 0.3325, 0.233, 0.3576, 0.4505, 0.4274, 0.4505, 0.4146, 0.233, 0.0507, 0.1202, 0.09564, 0.1582, 0.07074, 0.3257, 0.02303, 0.3064, 0.02303, 0.0968, 0.0507, 0.1202, 0.02303, 0.3064, -0.006351, 0.2945, 0.4274, 0.4505, 0.4429, 0.6335, 0.5, 0.6335, 0.5, 0.4505, 0.4146, 0.233, 0.4274, 0.4505, 0.5, 0.4505, 0.5, 0.233, 0.02303, 0.3064, 0.07074, 0.3257, 0.06233, 0.5, 0.01368, 0.5, 0.3993, 0.08067, 0.4051, 0.1429, 0.5, 0.1429, 0.5, 0.08067, 0.3973, -0.1088, 0.3993, 0.08067, 0.5, 0.08067, 0.5, -0.1088, 0.3993, 0.4591, 0.5, 0.5, 0.3973, 0.5, 0.4607, 0.8309, 0.48, 1.108, 0.5, 1.108, 0.5, 0.8309, 0.4429, 0.6335, 0.4607, 0.8309, 0.5, 0.8309, 0.5, 0.6335, 0.5, -0.1088, 0.5, 0.08067, 0.6007, 0.08067, 0.6027, -0.1088, 0.3973, 0.5, 0.5, 0.5, 0.3993, 0.5409, 0.5, 0.8309, 0.5, 1.108, 0.52, 1.108, 0.5393, 0.8309, 0.5, 0.6335, 0.5, 0.8309, 0.5393, 0.8309, 0.5571, 0.6335, 0.5, 0.4505, 0.5, 0.6335, 0.5571, 0.6335, 0.5726, 0.4505, 0.5, 0.233, 0.5, 0.4505, 0.5726, 0.4505, 0.5854, 0.233, 0.01368, 0.5, 0.06233, 0.5, 0.07074, 0.6743, 0.02303, 0.6936, 0.5, 0.08067, 0.5, 0.1429, 0.5949, 0.1429, 0.6007, 0.08067, 0.5854, 0.233, 0.5726, 0.4505, 0.6424, 0.4505, 0.6675, 0.233, 0.02303, 0.6936, 0.07074, 0.6743, 0.09564, 0.8418, 0.0507, 0.8798, -0.006351, 0.7056, 0.02303, 0.6936, 0.0507, 0.8798, 0.02303, 0.9032, 0.6027, -0.1088, 0.6007, 0.08067, 0.6976, 0.08067, 0.7014, -0.1088, 0.3993, 0.5409, 0.5, 0.5, 0.4051, 0.5802, 0.5393, 0.8309, 0.52, 1.108, 0.5393, 1.108, 0.5771, 0.8309, 0.5571, 0.6335, 0.5393, 0.8309, 0.5771, 0.8309, 0.6119, 0.6335, 0.5726, 0.4505, 0.5571, 0.6335, 0.6119, 0.6335, 0.6424, 0.4505, 0.5771, 0.8309, 0.5393, 1.108, 0.5571, 1.108, 0.6119, 0.8309, 0.2298, 0.7284, 0.3139, 0.6573, 0.3325, 0.7284, 0.2568, 0.8316, 0.1561, 0.7907, 0.2298, 0.7284, 0.2568, 0.8316, 0.1905, 0.922, 0.6675, 0.233, 0.6424, 0.4505, 0.7068, 0.4505, 0.7432, 0.233, 0.0507, 0.8798, 0.09564, 0.8418, 0.1361, 0.9962, 0.09564, 1.051, 0.02303, 0.9032, 0.0507, 0.8798, 0.09564, 1.051, 0.07074, 1.085, 0.7014, -0.1088, 0.6976, 0.08067, 0.7868, 0.08067, 0.7924, -0.1088, 0.4051, 0.5802, 0.5, 0.5, 0.4146, 0.6164, 0.09564, 1.051, 0.1361, 0.9962, 0.1905, 1.132, 0.1561, 1.202, 0.07074, 1.085, 0.09564, 1.051, 0.1561, 1.202, 0.1349, 1.245, 0.7924, -0.1088, 0.7868, 0.08067, 0.8651, 0.08067, 0.8722, -0.1088, 0.4146, 0.6164, 0.5, 0.5, 0.4274, 0.6482, 0.6119, 0.8309, 0.5571, 1.108, 0.5726, 1.108, 0.6424, 0.8309, 0.2568, 0.8316, 0.3325, 0.7284, 0.3576, 0.7907, 0.2932, 0.922, 0.1905, 0.922, 0.2568, 0.8316, 0.2932, 0.922, 0.2368, 1.037, 0.7432, 0.233, 0.7068, 0.4505, 0.7632, 0.4505, 0.8095, 0.233, 0.3576, 0.8309, 0.4274, 1.108, 0.4429, 1.108, 0.3881, 0.8309, 0.2932, 0.922, 0.3576, 0.7907, 0.3881, 0.8418, 0.3375, 0.9962, 0.2368, 1.037, 0.2932, 0.922, 0.3375, 0.9962, 0.2932, 1.132, 0.1905, 0.233, 0.2368, 0.4505, 0.2932, 0.4505, 0.2568, 0.233, 0.1561, 1.202, 0.1905, 1.132, 0.2568, 1.243, 0.2298, 1.325, 0.1349, 1.245, 0.1561, 1.202, 0.2298, 1.325, 0.2132, 1.376, 0.1278, -0.1088, 0.1349, 0.08067, 0.2132, 0.08067, 0.2076, -0.1088, 0.4274, 0.6482, 0.5, 0.5, 0.4429, 0.6743, 0.2298, 1.325, 0.2568, 1.243, 0.3325, 1.325, 0.3139, 1.417, 0.2132, 1.376, 0.2298, 1.325, 0.3139, 1.417, 0.3024, 1.473, 0.2076, -0.1088, 0.2132, 0.08067, 0.3024, 0.08067, 0.2986, -0.1088, 0.4429, 0.6743, 0.5, 0.5, 0.4607, 0.6936, 0.3881, 0.8309, 0.4429, 1.108, 0.4607, 1.108, 0.4229, 0.8309, 0.3375, 0.9962, 0.3881, 0.8418, 0.4229, 0.8798, 0.3881, 1.051, 0.2932, 1.132, 0.3375, 0.9962, 0.3881, 1.051, 0.3576, 1.202, 0.2568, 0.233, 0.2932, 0.4505, 0.3576, 0.4505, 0.3325, 0.233, 0.3881, 0.6335, 0.4229, 0.8309, 0.4607, 0.8309, 0.4429, 0.6335, 0.3576, 0.4505, 0.3881, 0.6335, 0.4429, 0.6335, 0.4274, 0.4505, 0.3325, 0.233, 0.3576, 0.4505, 0.4274, 0.4505, 0.4146, 0.233, 0.3139, 1.417, 0.3325, 1.325, 0.4146, 1.376, 0.4051, 1.473, 0.3024, 1.473, 0.3139, 1.417, 0.4051, 1.473, 0.3993, 1.533, 0.2986, -0.1088, 0.3024, 0.08067, 0.3993, 0.08067, 0.3973, -0.1088, 0.4607, 0.6936, 0.5, 0.5, 0.48, 0.7056, 0.4229, 0.8309, 0.4607, 1.108, 0.48, 1.108, 0.4607, 0.8309, 0.3993, 0.08067, 0.4051, 0.1429, 0.5, 0.1429, 0.5, 0.08067, 0.6027, 1.554, 0.7014, 1.492, 0.7924, 1.393, 0.8722, 1.26, 0.9377, 1.097, 0.9863, 0.9111, 1.016, 0.7096, 1.026, 0.5, 1.016, 0.2904, 0.9863, 0.0889, 0.9377, -0.09683, 0.8722, -0.2596, 0.7924, -0.3932, 0.7014, -0.4925, 0.6027, -0.5536, 0.5, -0.5743, 0.3973, -0.5536, 0.2986, -0.4925, 0.2076, -0.3932, 0.1278, -0.2596, 0.06233, -0.09682, 0.01368, 0.0889, -0.01627, 0.2904, -0.02639, 0.5, -0.01627, 0.7096, 0.01368, 0.9111, 0.06233, 1.097, 0.1278, 1.26, 0.2076, 1.393, 0.2986, 1.492, 0.3973, 1.554, 0.5, 1.574, 0.3973, -0.1088, 0.3993, 0.08067, 0.5, 0.08067, 0.5, -0.1088, 0.48, 0.7056, 0.5, 0.5, 0.5, 0.7096, 0.4607, 0.8309, 0.48, 1.108, 0.5, 1.108, 0.5, 0.8309, 0.4429, 0.6335, 0.4607, 0.8309, 0.5, 0.8309, 0.5, 0.6335, 0.4274, 0.4505, 0.4429, 0.6335, 0.5, 0.6335, 0.5, 0.4505, 0.4146, 0.233, 0.4274, 0.4505, 0.5, 0.4505, 0.5, 0.233, 0.4051, 1.473, 0.4146, 1.376, 0.5, 1.393, 0.5, 1.492])
me_sphere_001.materials.append(mat_material_001)
me_sphere_001.use_remesh_preserve_volume = False
me_sphere_001.use_remesh_preserve_attributes = False
me_sphere_001.use_mirror_vertex_groups = False
me_sphere_001.update()

# ---- objects
ob_sun = bpy.data.objects.new('Sun', light_sun)
ob_camera = bpy.data.objects.new('Camera', cam_camera)
ob_stairs = bpy.data.objects.new('Stairs', me_stairs)
ob_cylinder = bpy.data.objects.new('Cylinder', me_cylinder_001)
ob_grid = bpy.data.objects.new('Grid', me_grid)
ob_door = bpy.data.objects.new('Door', me_door)
ob_sphere = bpy.data.objects.new('Sphere', me_sphere_001)

# ---- transforms, parenting, visibility, modifiers, constraints
ob_sun.location = (-9.78, -16.52, 14.51)
ob_sun.rotation_euler = (0.7919, -0.1915, -0.1237)
ob_sun.lineart.crease_threshold = 0.0
ob_camera.location = (10.0, -10.0, 8.0)
ob_camera.rotation_euler = (1.047, 0.0, 0.7854)
ob_camera.lock_rotations_4d = False
ob_camera.empty_display_type = 'ARROWS'
ob_camera.color = (0.0, 0.0, 0.0, 0.0)
ob_camera.display_type = 'WIRE'
ob_camera.lineart.crease_threshold = 0.0
ob_stairs.location = (2.983, -7.901, -1.052)
ob_stairs.scale = (2.969, 2.969, 2.969)
ob_stairs.lineart.crease_threshold = 0.0
_vg = ob_stairs.vertex_groups.new(name='stairs')
_m = ob_stairs.modifiers.new('Mirror', 'MIRROR')
_m.use_clip = True
ob_cylinder.location = (2.997, -2.103, 2.572)
ob_cylinder.scale = (3.773, 3.773, 3.773)
ob_cylinder.lineart.crease_threshold = 0.0
_vg = ob_cylinder.vertex_groups.new(name='body')
ob_grid.location = (2.997, -2.103, -1.345)
ob_grid.scale = (1.93, 1.93, 1.93)
ob_grid.lineart.crease_threshold = 0.0
_vg = ob_grid.vertex_groups.new(name='GroundGroup')
ob_door.location = (3.018, -5.909, 0.6232)
ob_door.scale = (1.93, 1.93, 1.281)
ob_door.lineart.crease_threshold = 0.0
_vg = ob_door.vertex_groups.new(name='door')
_m = ob_door.modifiers.new('Auto Smooth', 'NODES')
_m.node_group = ng_auto_smooth
_gi = [s.identifier for s in ng_auto_smooth.interface.items_tree if s.item_type == 'SOCKET' and s.in_out == 'INPUT']
_m[_gi[1]] = 0.5236  # Angle
ob_sphere.location = (2.973, -1.886, 6.437)
ob_sphere.scale = (4.094, 4.094, 4.094)
ob_sphere.lineart.crease_threshold = 0.0
_vg = ob_sphere.vertex_groups.new(name='roof')

# ---- collection membership
scene.collection.objects.link(ob_sun)
col_collection_1.objects.link(ob_camera)
col_collection_2.objects.link(ob_stairs)
col_collection_2.objects.link(ob_cylinder)
col_collection_3.objects.link(ob_stairs)
col_collection_3.objects.link(ob_grid)
col_collection_4.objects.link(ob_stairs)
col_collection_4.objects.link(ob_door)
col_collection_4.objects.link(ob_sphere)

# ---- scene / render settings (as saved in the file)
scene.camera = ob_camera
scene.frame_start = 1; scene.frame_end = 1; scene.frame_set(1)
scene.render.engine = 'BLENDER_EEVEE_NEXT'
scene.render.resolution_x = 128
scene.render.resolution_y = 128
scene.render.dither_intensity = 0.0
scene.render.film_transparent = True
scene.cycles.use_denoising = False
scene.cycles.samples = 128
scene.cycles.sampling_pattern = 'TABULATED_SOBOL'
scene.cycles.use_adaptive_sampling = False
scene.cycles.use_light_tree = False
scene.cycles.blur_glossy = 0.0
scene.cycles.sample_clamp_indirect = 0.0
scene.view_settings.view_transform = 'Standard'
bpy.context.view_layer.update()
